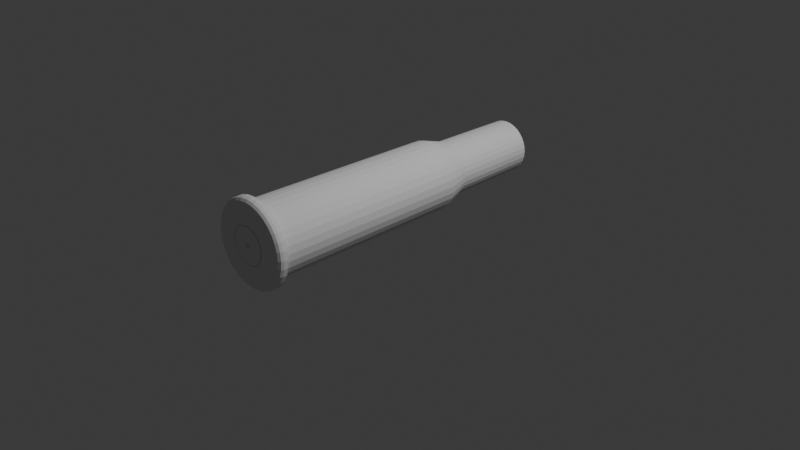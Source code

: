 # Source: 303_British_Casing.blend  (saved by Blender 5.1.30; exported with 4.5.12 LTS)
import bpy
from mathutils import Matrix  # noqa: F401  (used for matrix-valued properties, if any)

bpy.ops.wm.read_factory_settings(use_empty=True)
scene = bpy.context.scene
scene.name = 'Scene'

# ---- collections
col_collection = bpy.data.collections.new('Collection'); scene.collection.children.link(col_collection)

# ---- world
world_world = bpy.data.worlds.new('World'); scene.world = world_world
world_world.use_nodes = True; world_world.node_tree.nodes.clear()
_N = world_world.node_tree.nodes; _L = world_world.node_tree.links
n0 = _N.new('ShaderNodeOutputWorld'); n0.name = 'World Output'; n0.location = (200, 100)
n1 = _N.new('ShaderNodeBackground'); n1.name = 'Background'; n1.location = (-200, 100)
n1.inputs[0].default_value = (0.05088, 0.05088, 0.05088, 1.0)
_L.new(n1.outputs[0], n0.inputs[0])
n0.is_active_output = True
world_world.color = (0.05088, 0.05088, 0.05088)
world_world.sun_shadow_jitter_overblur = 0.0

# ---- cameras
cam_camera = bpy.data.cameras.new('Camera')
cam_camera.clip_end = 100.0
cam_camera.ortho_scale = 7.314

# ---- lights
light_light = bpy.data.lights.new('Light', 'POINT')
light_light.energy = 1000.0
light_light.shadow_soft_size = 0.1

# ---- meshes
me_cylinder = bpy.data.meshes.new('Cylinder')
me_cylinder.from_pydata([(-6.12e-08, 0.4122, 1.432), (0.08042, 0.4043, 1.432), (0.1577, 0.3808, 1.432), (0.229, 0.3427, 1.432), (0.2915, 0.2915, 1.432), (0.3427, 0.229, 1.432), (0.3808, 0.1577, 1.432), (0.4043, 0.08042, 1.432), (0.4122, -2.228e-08, 1.432), (0.4043, -0.08042, 1.432), (0.3808, -0.1577, 1.432), (0.3427, -0.229, 1.432), (0.2915, -0.2915, 1.432), (0.229, -0.3427, 1.432), (0.1577, -0.3808, 1.432), (0.08042, -0.4043, 1.432), (-6.12e-08, -0.4122, 1.432), (-0.08042, -0.4043, 1.432), (-0.1577, -0.3808, 1.432), (-0.229, -0.3427, 1.432), (-0.2915, -0.2915, 1.432), (-0.3427, -0.229, 1.432), (-0.3808, -0.1577, 1.432), (-0.4043, -0.08042, 1.432), (-0.4122, -2.228e-08, 1.432), (-0.4043, 0.08042, 1.432), (-0.3808, 0.1577, 1.432), (-0.3427, 0.229, 1.432), (-0.2915, 0.2915, 1.432), (-0.229, 0.3427, 1.432), (-0.1577, 0.3808, 1.432), (-0.08042, 0.4043, 1.432), (-6.12e-08, 0.8569, 1.206), (0.1672, 0.8404, 1.206), (0.3279, 0.7916, 1.206), (0.476, 0.7125, 1.206), (0.6059, 0.6059, 1.206), (0.7125, 0.476, 1.206), (0.7916, 0.3279, 1.206), (0.8404, 0.1672, 1.206), (0.8569, 5.527e-08, 1.206), (0.8404, -0.1672, 1.206), (0.7916, -0.3279, 1.206), (0.7125, -0.476, 1.206), (0.6059, -0.6059, 1.206), (0.476, -0.7125, 1.206), (0.3279, -0.7916, 1.206), (0.1672, -0.8404, 1.206), (-6.12e-08, -0.8569, 1.206), (-0.1672, -0.8404, 1.206), (-0.3279, -0.7916, 1.206), (-0.476, -0.7125, 1.206), (-0.6059, -0.6059, 1.206), (-0.7125, -0.476, 1.206), (-0.7916, -0.3279, 1.206), (-0.8404, -0.1672, 1.206), (-0.8569, 5.527e-08, 1.206), (-0.8404, 0.1672, 1.206), (-0.7916, 0.3279, 1.206), (-0.7125, 0.476, 1.206), (-0.6059, 0.6059, 1.206), (-0.476, 0.7125, 1.206), (-0.3279, 0.7916, 1.206), (-0.1672, 0.8404, 1.206), (-6.12e-08, 1.0, 1.206), (0.1951, 0.9808, 1.206), (0.3827, 0.9239, 1.206), (0.5556, 0.8315, 1.206), (0.7071, 0.7071, 1.206), (0.8315, 0.5556, 1.206), (0.9239, 0.3827, 1.206), (0.9808, 0.1951, 1.206), (1.0, 5.527e-08, 1.206), (0.9808, -0.1951, 1.206), (0.9239, -0.3827, 1.206), (0.8315, -0.5556, 1.206), (0.7071, -0.7071, 1.206), (0.5556, -0.8315, 1.206), (0.3827, -0.9239, 1.206), (0.1951, -0.9808, 1.206), (-6.12e-08, -1.0, 1.206), (-0.1951, -0.9808, 1.206), (-0.3827, -0.9239, 1.206), (-0.5556, -0.8315, 1.206), (-0.7071, -0.7071, 1.206), (-0.8315, -0.5556, 1.206), (-0.9239, -0.3827, 1.206), (-0.9808, -0.1951, 1.206), (-1.0, 5.527e-08, 1.206), (-0.9808, 0.1951, 1.206), (-0.9239, 0.3827, 1.206), (-0.8315, 0.5556, 1.206), (-0.7071, 0.7071, 1.206), (-0.5556, 0.8315, 1.206), (-0.3827, 0.9239, 1.206), (-0.1951, 0.9808, 1.206), (3.953e-08, 0.8102, -3.54), (0.1581, 0.7946, -3.54), (0.31, 0.7485, -3.54), (0.4501, 0.6736, -3.54), (0.5729, 0.5729, -3.54), (0.6736, 0.4501, -3.54), (0.7485, 0.31, -3.54), (0.7946, 0.1581, -3.54), (0.8102, 5.105e-08, -3.54), (0.7946, -0.1581, -3.54), (0.7485, -0.31, -3.54), (0.6736, -0.4501, -3.54), (0.5729, -0.5729, -3.54), (0.4501, -0.6736, -3.54), (0.31, -0.7485, -3.54), (0.1581, -0.7946, -3.54), (3.953e-08, -0.8102, -3.54), (-0.1581, -0.7946, -3.54), (-0.31, -0.7485, -3.54), (-0.4501, -0.6736, -3.54), (-0.5729, -0.5729, -3.54), (-0.6736, -0.4501, -3.54), (-0.7485, -0.31, -3.54), (-0.7946, -0.1581, -3.54), (-0.8102, 5.105e-08, -3.54), (-0.7946, 0.1581, -3.54), (-0.7485, 0.31, -3.54), (-0.6736, 0.4501, -3.54), (-0.5729, 0.5729, -3.54), (-0.4501, 0.6736, -3.54), (-0.31, 0.7485, -3.54), (-0.1581, 0.7946, -3.54), (2.201e-07, 0.632, -4.111), (0.1233, 0.6199, -4.111), (0.2419, 0.5839, -4.111), (0.3511, 0.5255, -4.111), (0.4469, 0.4469, -4.111), (0.5255, 0.3511, -4.111), (0.5839, 0.2419, -4.111), (0.6199, 0.1233, -4.111), (0.632, 4.803e-08, -4.111), (0.6199, -0.1233, -4.111), (0.5839, -0.2419, -4.111), (0.5255, -0.3511, -4.111), (0.4469, -0.4469, -4.111), (0.3511, -0.5255, -4.111), (0.2419, -0.5839, -4.111), (0.1233, -0.6199, -4.111), (2.201e-07, -0.632, -4.111), (-0.1233, -0.6199, -4.111), (-0.2419, -0.5839, -4.111), (-0.3511, -0.5255, -4.111), (-0.4469, -0.4469, -4.111), (-0.5255, -0.3511, -4.111), (-0.5839, -0.2419, -4.111), (-0.6199, -0.1233, -4.111), (-0.632, 4.803e-08, -4.111), (-0.6199, 0.1233, -4.111), (-0.5839, 0.2419, -4.111), (-0.5255, 0.3511, -4.111), (-0.4469, 0.4469, -4.111), (-0.3511, 0.5255, -4.111), (-0.2419, 0.5839, -4.111), (-0.1233, 0.6199, -4.111), (2.448e-07, 0.6045, -6.135), (0.1179, 0.5929, -6.135), (0.2313, 0.5585, -6.135), (0.3359, 0.5026, -6.135), (0.4275, 0.4275, -6.135), (0.5026, 0.3359, -6.135), (0.5585, 0.2313, -6.135), (0.5929, 0.1179, -6.135), (0.6045, 4.497e-08, -6.135), (0.5929, -0.1179, -6.135), (0.5585, -0.2313, -6.135), (0.5026, -0.3359, -6.135), (0.4275, -0.4275, -6.135), (0.3359, -0.5026, -6.135), (0.2313, -0.5585, -6.135), (0.1179, -0.5929, -6.135), (2.448e-07, -0.6045, -6.135), (-0.1179, -0.5929, -6.135), (-0.2313, -0.5585, -6.135), (-0.3359, -0.5026, -6.135), (-0.4275, -0.4275, -6.135), (-0.5026, -0.3359, -6.135), (-0.5585, -0.2313, -6.135), (-0.5929, -0.1179, -6.135), (-0.6045, 4.497e-08, -6.135), (-0.5929, 0.1179, -6.135), (-0.5585, 0.2313, -6.135), (-0.5026, 0.3359, -6.135), (-0.4275, 0.4275, -6.135), (-0.3359, 0.5026, -6.135), (-0.2313, 0.5585, -6.135), (-0.1179, 0.5929, -6.135), (-0.08042, 0.4043, 1.432), (-0.1577, 0.3808, 1.432), (-0.229, 0.3427, 1.432), (-0.2915, 0.2915, 1.432), (-0.3427, 0.229, 1.432), (-0.3808, 0.1577, 1.432), (-0.4043, 0.08042, 1.432), (-0.4122, -2.228e-08, 1.432), (-0.4043, -0.08042, 1.432), (-0.3808, -0.1577, 1.432), (-0.3427, -0.229, 1.432), (-0.2915, -0.2915, 1.432), (-0.229, -0.3427, 1.432), (-0.1577, -0.3808, 1.432), (-0.08042, -0.4043, 1.432), (-6.12e-08, -0.4122, 1.432), (0.08042, -0.4043, 1.432), (0.1577, -0.3808, 1.432), (0.229, -0.3427, 1.432), (0.2915, -0.2915, 1.432), (0.3427, -0.229, 1.432), (0.3808, -0.1577, 1.432), (0.4043, -0.08042, 1.432), (0.4122, -2.228e-08, 1.432), (0.4043, 0.08042, 1.432), (0.3808, 0.1577, 1.432), (0.3427, 0.229, 1.432), (0.2915, 0.2915, 1.432), (0.229, 0.3427, 1.432), (0.1577, 0.3808, 1.432), (-6.12e-08, 0.4122, 1.432), (0.08042, 0.4043, 1.432), (0.08578, 0.4312, 1.406), (-6.12e-08, 0.4397, 1.406), (0.1683, 0.4062, 1.406), (0.2443, 0.3656, 1.406), (0.3109, 0.3109, 1.406), (0.3656, 0.2443, 1.406), (0.4062, 0.1683, 1.406), (0.4312, 0.08578, 1.406), (0.4397, -2.228e-08, 1.406), (0.4312, -0.08578, 1.406), (0.4062, -0.1683, 1.406), (0.3656, -0.2443, 1.406), (0.3109, -0.3109, 1.406), (0.2443, -0.3656, 1.406), (0.1683, -0.4062, 1.406), (0.08578, -0.4312, 1.406), (-6.12e-08, -0.4397, 1.406), (-0.08578, -0.4312, 1.406), (-0.1683, -0.4062, 1.406), (-0.2443, -0.3656, 1.406), (-0.3109, -0.3109, 1.406), (-0.3656, -0.2443, 1.406), (-0.4062, -0.1683, 1.406), (-0.4312, -0.08578, 1.406), (-0.4397, -2.228e-08, 1.406), (-0.4312, 0.08578, 1.406), (-0.4062, 0.1683, 1.406), (-0.3656, 0.2443, 1.406), (-0.3109, 0.3109, 1.406), (-0.2443, 0.3656, 1.406), (-0.1683, 0.4062, 1.406), (-0.08578, 0.4312, 1.406), (0.08042, 0.4043, 1.406), (-6.12e-08, 0.4122, 1.406), (0.1577, 0.3808, 1.406), (0.229, 0.3427, 1.406), (0.2915, 0.2915, 1.406), (0.3427, 0.229, 1.406), (0.3808, 0.1577, 1.406), (0.4043, 0.08042, 1.406), (0.4122, -2.228e-08, 1.406), (0.4043, -0.08042, 1.406), (0.3808, -0.1577, 1.406), (0.3427, -0.229, 1.406), (0.2915, -0.2915, 1.406), (0.229, -0.3427, 1.406), (0.1577, -0.3808, 1.406), (0.08042, -0.4043, 1.406), (-6.12e-08, -0.4122, 1.406), (-0.08042, -0.4043, 1.406), (-0.1577, -0.3808, 1.406), (-0.229, -0.3427, 1.406), (-0.2915, -0.2915, 1.406), (-0.3427, -0.229, 1.406), (-0.3808, -0.1577, 1.406), (-0.4043, -0.08042, 1.406), (-0.4122, -2.228e-08, 1.406), (-0.4043, 0.08042, 1.406), (-0.3808, 0.1577, 1.406), (-0.3427, 0.229, 1.406), (-0.2915, 0.2915, 1.406), (-0.229, 0.3427, 1.406), (-0.1577, 0.3808, 1.406), (-0.08042, 0.4043, 1.406), (0.08578, 0.4312, 1.409), (0.09025, 0.4537, 1.432), (0.08709, 0.4378, 1.425), (-6.12e-08, 0.4626, 1.432), (-6.12e-08, 0.4397, 1.409), (-6.12e-08, 0.4464, 1.425), (0.1683, 0.4062, 1.409), (0.177, 0.4274, 1.432), (0.1708, 0.4124, 1.425), (0.2443, 0.3656, 1.409), (0.257, 0.3846, 1.432), (0.248, 0.3712, 1.425), (0.3109, 0.3109, 1.409), (0.3271, 0.3271, 1.432), (0.3156, 0.3156, 1.425), (0.3656, 0.2443, 1.409), (0.3846, 0.257, 1.432), (0.3712, 0.248, 1.425), (0.4062, 0.1683, 1.409), (0.4274, 0.177, 1.432), (0.4124, 0.1708, 1.425), (0.4312, 0.08578, 1.409), (0.4537, 0.09025, 1.432), (0.4378, 0.08709, 1.425), (0.4397, -2.228e-08, 1.409), (0.4626, -2.228e-08, 1.432), (0.4464, -2.228e-08, 1.425), (0.4312, -0.08578, 1.409), (0.4537, -0.09025, 1.432), (0.4378, -0.08709, 1.425), (0.4062, -0.1683, 1.409), (0.4274, -0.177, 1.432), (0.4124, -0.1708, 1.425), (0.3656, -0.2443, 1.409), (0.3846, -0.257, 1.432), (0.3712, -0.248, 1.425), (0.3109, -0.3109, 1.409), (0.3271, -0.3271, 1.432), (0.3156, -0.3156, 1.425), (0.2443, -0.3656, 1.409), (0.257, -0.3846, 1.432), (0.248, -0.3712, 1.425), (0.1683, -0.4062, 1.409), (0.177, -0.4274, 1.432), (0.1708, -0.4124, 1.425), (0.08578, -0.4312, 1.409), (0.09025, -0.4537, 1.432), (0.08709, -0.4378, 1.425), (-6.12e-08, -0.4397, 1.409), (-6.12e-08, -0.4626, 1.432), (-6.12e-08, -0.4464, 1.425), (-0.08578, -0.4312, 1.409), (-0.09025, -0.4537, 1.432), (-0.08709, -0.4378, 1.425), (-0.1683, -0.4062, 1.409), (-0.177, -0.4274, 1.432), (-0.1708, -0.4124, 1.425), (-0.2443, -0.3656, 1.409), (-0.257, -0.3846, 1.432), (-0.248, -0.3712, 1.425), (-0.3109, -0.3109, 1.409), (-0.3271, -0.3271, 1.432), (-0.3156, -0.3156, 1.425), (-0.3656, -0.2443, 1.409), (-0.3846, -0.257, 1.432), (-0.3712, -0.248, 1.425), (-0.4062, -0.1683, 1.409), (-0.4274, -0.177, 1.432), (-0.4124, -0.1708, 1.425), (-0.4312, -0.08578, 1.409), (-0.4537, -0.09025, 1.432), (-0.4378, -0.08709, 1.425), (-0.4397, -2.228e-08, 1.409), (-0.4626, -2.228e-08, 1.432), (-0.4464, -2.228e-08, 1.425), (-0.4312, 0.08578, 1.409), (-0.4537, 0.09025, 1.432), (-0.4378, 0.08709, 1.425), (-0.4062, 0.1683, 1.409), (-0.4274, 0.177, 1.432), (-0.4124, 0.1708, 1.425), (-0.3656, 0.2443, 1.409), (-0.3846, 0.257, 1.432), (-0.3712, 0.248, 1.425), (-0.3109, 0.3109, 1.409), (-0.3271, 0.3271, 1.432), (-0.3156, 0.3156, 1.425), (-0.2443, 0.3656, 1.409), (-0.257, 0.3846, 1.432), (-0.248, 0.3712, 1.425), (-0.1683, 0.4062, 1.409), (-0.177, 0.4274, 1.432), (-0.1708, 0.4124, 1.425), (-0.08578, 0.4312, 1.409), (-0.09025, 0.4537, 1.432), (-0.08709, 0.4378, 1.425), (-7.005e-08, -0.07284, 1.432), (-0.08042, 0.4043, 1.432), (-0.1577, 0.3808, 1.432), (-0.229, 0.3427, 1.432), (-0.06515, -0.03258, 1.432), (-0.2915, 0.2915, 1.432), (-0.3427, 0.229, 1.432), (-0.3808, 0.1577, 1.432), (-0.4043, 0.08042, 1.432), (-0.4122, -1.165e-07, 1.432), (-0.4043, -0.08042, 1.432), (-0.3808, -0.1577, 1.432), (0.06515, 0.03258, 1.432), (-0.3427, -0.229, 1.432), (-7.005e-08, 0.07284, 1.432), (-0.2915, -0.2915, 1.432), (-0.229, -0.3427, 1.432), (-0.1577, -0.3808, 1.432), (-0.08042, -0.4043, 1.432), (0.06196, -0.0383, 1.432), (-6.12e-08, -0.4122, 1.432), (0.08042, -0.4043, 1.432), (-0.03829, -0.06196, 1.432), (0.1577, -0.3808, 1.432), (0.229, -0.3427, 1.432), (0.2915, -0.2915, 1.432), (0.3427, -0.229, 1.432), (0.3808, -0.1577, 1.432), (0.4043, -0.08042, 1.432), (0.4122, -1.165e-07, 1.432), (0.4043, 0.08042, 1.432), (0.3808, 0.1577, 1.432), (0.3427, 0.229, 1.432), (0.2915, 0.2915, 1.432), (0.229, 0.3427, 1.432), (0.1577, 0.3808, 1.432), (-6.12e-08, 0.4122, 1.432), (0.08042, 0.4043, 1.432), (-0.06196, 0.03829, 1.432), (0.03829, 0.06196, 1.432), (-0.03098, 0.06196, 1.432), (0.06928, -1.193e-07, 1.432), (-0.06928, -1.193e-07, 1.432), (0.03098, -0.06196, 1.432), (-7.005e-08, -0.07284, 1.432), (-0.02013, -0.03258, 1.37), (0.05271, -0.03258, 1.394), (-0.05271, 0.03258, 1.394), (0.02013, 0.03258, 1.37), (0.06515, 0.03258, 1.432), (-7.005e-08, 0.07284, 1.432), (0.06196, -0.0383, 1.432), (0.03098, -0.06196, 1.409), (-0.03829, -0.06196, 1.432), (-0.01183, -0.06196, 1.395), (-0.05013, -0.0383, 1.395), (0.01915, -0.0383, 1.373), (0.06928, -1.8e-07, 1.409), (-0.04281, -1.816e-07, 1.373), (0.04281, -1.816e-07, 1.373), (-7.005e-08, -1.822e-07, 1.359), (-0.01915, 0.03829, 1.373), (0.05013, 0.03829, 1.395), (0.03829, 0.06196, 1.432), (-0.03098, 0.06196, 1.409), (0.01183, 0.06196, 1.395), (0.1704, 0.8566, 1.432), (0.1951, 0.9808, 1.306), (0.1827, 0.9187, 1.415), (0.1918, 0.9641, 1.369), (-6.12e-08, 1.0, 1.306), (-6.054e-08, 0.8734, 1.432), (-6.112e-08, 0.983, 1.369), (-6.089e-08, 0.9367, 1.415), (0.3342, 0.8069, 1.432), (0.3827, 0.9239, 1.306), (0.3585, 0.8654, 1.415), (0.3762, 0.9082, 1.369), (0.4852, 0.7262, 1.432), (0.5556, 0.8315, 1.306), (0.5204, 0.7788, 1.415), (0.5461, 0.8174, 1.369), (0.6176, 0.6176, 1.432), (0.7071, 0.7071, 1.306), (0.6623, 0.6623, 1.415), (0.6951, 0.6951, 1.369), (0.7262, 0.4852, 1.432), (0.8315, 0.5556, 1.306), (0.7788, 0.5204, 1.415), (0.8174, 0.5461, 1.369), (0.8069, 0.3342, 1.432), (0.9239, 0.3827, 1.306), (0.8654, 0.3585, 1.415), (0.9082, 0.3762, 1.369), (0.8566, 0.1704, 1.432), (0.9808, 0.1951, 1.306), (0.9187, 0.1827, 1.415), (0.9641, 0.1918, 1.369), (0.8734, -2.328e-08, 1.432), (1.0, 2.099e-08, 1.306), (0.9367, -1.7e-08, 1.415), (0.983, -8.149e-10, 1.369), (0.8566, -0.1704, 1.432), (0.9808, -0.1951, 1.306), (0.9187, -0.1827, 1.415), (0.9641, -0.1918, 1.369), (0.8069, -0.3342, 1.432), (0.9239, -0.3827, 1.306), (0.8654, -0.3585, 1.415), (0.9082, -0.3762, 1.369), (0.7262, -0.4852, 1.432), (0.8315, -0.5556, 1.306), (0.7788, -0.5204, 1.415), (0.8174, -0.5461, 1.369), (0.6176, -0.6176, 1.432), (0.7071, -0.7071, 1.306), (0.6623, -0.6623, 1.415), (0.6951, -0.6951, 1.369), (0.4852, -0.7262, 1.432), (0.5556, -0.8315, 1.306), (0.5204, -0.7788, 1.415), (0.5461, -0.8174, 1.369), (0.3342, -0.8069, 1.432), (0.3827, -0.9239, 1.306), (0.3585, -0.8654, 1.415), (0.3762, -0.9082, 1.369), (0.1704, -0.8566, 1.432), (0.1951, -0.9808, 1.306), (0.1827, -0.9187, 1.415), (0.1918, -0.9641, 1.369), (-6.24e-08, -0.8734, 1.432), (-6.12e-08, -1.0, 1.306), (-6.182e-08, -0.9367, 1.415), (-6.147e-08, -0.983, 1.369), (-0.1704, -0.8566, 1.432), (-0.1951, -0.9808, 1.306), (-0.1827, -0.9187, 1.415), (-0.1918, -0.9641, 1.369), (-0.3342, -0.8069, 1.432), (-0.3827, -0.9239, 1.306), (-0.3585, -0.8654, 1.415), (-0.3762, -0.9082, 1.369), (-0.4852, -0.7262, 1.432), (-0.5556, -0.8315, 1.306), (-0.5204, -0.7788, 1.415), (-0.5461, -0.8174, 1.369), (-0.6176, -0.6176, 1.432), (-0.7071, -0.7071, 1.306), (-0.6623, -0.6623, 1.415), (-0.6951, -0.6951, 1.369), (-0.7262, -0.4852, 1.432), (-0.8315, -0.5556, 1.306), (-0.7788, -0.5204, 1.415), (-0.8174, -0.5461, 1.369), (-0.8069, -0.3342, 1.432), (-0.9239, -0.3827, 1.306), (-0.8654, -0.3585, 1.415), (-0.9082, -0.3762, 1.369), (-0.8566, -0.1704, 1.432), (-0.9808, -0.1951, 1.306), (-0.9187, -0.1827, 1.415), (-0.9641, -0.1918, 1.369), (-0.8734, -2.235e-08, 1.432), (-1.0, 2.099e-08, 1.306), (-0.9367, -1.653e-08, 1.415), (-0.983, -6.985e-10, 1.369), (-0.8566, 0.1704, 1.432), (-0.9808, 0.1951, 1.306), (-0.9187, 0.1827, 1.415), (-0.9641, 0.1918, 1.369), (-0.8069, 0.3342, 1.432), (-0.9239, 0.3827, 1.306), (-0.8654, 0.3585, 1.415), (-0.9082, 0.3762, 1.369), (-0.7262, 0.4852, 1.432), (-0.8315, 0.5556, 1.306), (-0.7788, 0.5204, 1.415), (-0.8174, 0.5461, 1.369), (-0.6176, 0.6176, 1.432), (-0.7071, 0.7071, 1.306), (-0.6623, 0.6623, 1.415), (-0.6951, 0.6951, 1.369), (-0.4852, 0.7262, 1.432), (-0.5556, 0.8315, 1.306), (-0.5204, 0.7788, 1.415), (-0.5461, 0.8174, 1.369), (-0.3342, 0.8069, 1.432), (-0.3827, 0.9239, 1.306), (-0.3585, 0.8654, 1.415), (-0.3762, 0.9082, 1.369), (-0.1704, 0.8566, 1.432), (-0.1951, 0.9808, 1.306), (-0.1827, 0.9187, 1.415), (-0.1918, 0.9641, 1.369)], [], [(57, 58, 122, 121), (33, 32, 64, 65), (34, 33, 65, 66), (35, 34, 66, 67), (36, 35, 67, 68), (37, 36, 68, 69), (38, 37, 69, 70), (39, 38, 70, 71), (40, 39, 71, 72), (41, 40, 72, 73), (42, 41, 73, 74), (43, 42, 74, 75), (44, 43, 75, 76), (45, 44, 76, 77), (46, 45, 77, 78), (47, 46, 78, 79), (48, 47, 79, 80), (49, 48, 80, 81), (50, 49, 81, 82), (51, 50, 82, 83), (52, 51, 83, 84), (53, 52, 84, 85), (54, 53, 85, 86), (55, 54, 86, 87), (56, 55, 87, 88), (57, 56, 88, 89), (58, 57, 89, 90), (59, 58, 90, 91), (60, 59, 91, 92), (61, 60, 92, 93), (62, 61, 93, 94), (63, 62, 94, 95), (32, 63, 95, 64), (97, 98, 130, 129), (44, 45, 109, 108), (58, 59, 123, 122), (45, 46, 110, 109), (32, 33, 97, 96), (59, 60, 124, 123), (46, 47, 111, 110), (33, 34, 98, 97), (60, 61, 125, 124), (47, 48, 112, 111), (34, 35, 99, 98), (61, 62, 126, 125), (48, 49, 113, 112), (35, 36, 100, 99), (62, 63, 127, 126), (49, 50, 114, 113), (36, 37, 101, 100), (63, 32, 96, 127), (50, 51, 115, 114), (37, 38, 102, 101), (51, 52, 116, 115), (38, 39, 103, 102), (52, 53, 117, 116), (39, 40, 104, 103), (53, 54, 118, 117), (40, 41, 105, 104), (54, 55, 119, 118), (41, 42, 106, 105), (55, 56, 120, 119), (42, 43, 107, 106), (56, 57, 121, 120), (43, 44, 108, 107), (132, 133, 165, 164), (124, 125, 157, 156), (111, 112, 144, 143), (98, 99, 131, 130), (125, 126, 158, 157), (112, 113, 145, 144), (99, 100, 132, 131), (126, 127, 159, 158), (113, 114, 146, 145), (100, 101, 133, 132), (127, 96, 128, 159), (114, 115, 147, 146), (101, 102, 134, 133), (115, 116, 148, 147), (102, 103, 135, 134), (116, 117, 149, 148), (103, 104, 136, 135), (117, 118, 150, 149), (104, 105, 137, 136), (118, 119, 151, 150), (105, 106, 138, 137), (119, 120, 152, 151), (106, 107, 139, 138), (120, 121, 153, 152), (107, 108, 140, 139), (121, 122, 154, 153), (108, 109, 141, 140), (122, 123, 155, 154), (109, 110, 142, 141), (96, 97, 129, 128), (123, 124, 156, 155), (110, 111, 143, 142), (159, 128, 160, 191), (146, 147, 179, 178), (133, 134, 166, 165), (147, 148, 180, 179), (134, 135, 167, 166), (148, 149, 181, 180), (135, 136, 168, 167), (149, 150, 182, 181), (136, 137, 169, 168), (150, 151, 183, 182), (137, 138, 170, 169), (151, 152, 184, 183), (138, 139, 171, 170), (152, 153, 185, 184), (139, 140, 172, 171), (153, 154, 186, 185), (140, 141, 173, 172), (154, 155, 187, 186), (141, 142, 174, 173), (128, 129, 161, 160), (155, 156, 188, 187), (142, 143, 175, 174), (129, 130, 162, 161), (156, 157, 189, 188), (143, 144, 176, 175), (130, 131, 163, 162), (157, 158, 190, 189), (144, 145, 177, 176), (131, 132, 164, 163), (158, 159, 191, 190), (145, 146, 178, 177), (24, 23, 200, 199), (9, 8, 215, 214), (8, 7, 216, 215), (12, 13, 269, 268), (21, 20, 203, 202), (11, 12, 268, 267), (7, 6, 217, 216), (10, 11, 267, 266), (19, 18, 205, 204), (9, 10, 266, 265), (5, 4, 219, 218), (8, 9, 265, 264), (18, 17, 206, 205), (7, 8, 264, 263), (17, 16, 207, 206), (6, 7, 263, 262), (4, 3, 220, 219), (5, 6, 262, 261), (31, 0, 257, 287), (2, 1, 223, 221), (4, 5, 261, 260), (30, 31, 287, 286), (12, 11, 212, 211), (3, 4, 260, 259), (29, 30, 286, 285), (14, 13, 210, 209), (2, 3, 259, 258), (28, 29, 285, 284), (27, 26, 197, 196), (1, 2, 258, 256), (27, 28, 284, 283), (25, 24, 199, 198), (0, 1, 256, 257), (26, 27, 283, 282), (257, 256, 224, 225), (256, 258, 226, 224), (258, 259, 227, 226), (259, 260, 228, 227), (260, 261, 229, 228), (261, 262, 230, 229), (262, 263, 231, 230), (263, 264, 232, 231), (264, 265, 233, 232), (265, 266, 234, 233), (266, 267, 235, 234), (267, 268, 236, 235), (268, 269, 237, 236), (269, 270, 238, 237), (270, 271, 239, 238), (271, 272, 240, 239), (272, 273, 241, 240), (273, 274, 242, 241), (274, 275, 243, 242), (275, 276, 244, 243), (276, 277, 245, 244), (277, 278, 246, 245), (278, 279, 247, 246), (279, 280, 248, 247), (280, 281, 249, 248), (281, 282, 250, 249), (282, 283, 251, 250), (283, 284, 252, 251), (284, 285, 253, 252), (285, 286, 254, 253), (286, 287, 255, 254), (287, 257, 225, 255), (26, 25, 198, 197), (13, 14, 270, 269), (14, 15, 271, 270), (10, 9, 214, 213), (15, 16, 272, 271), (23, 22, 201, 200), (16, 17, 273, 272), (22, 21, 202, 201), (17, 18, 274, 273), (13, 12, 211, 210), (18, 19, 275, 274), (20, 19, 204, 203), (6, 5, 218, 217), (19, 20, 276, 275), (0, 31, 192, 222), (20, 21, 277, 276), (11, 10, 213, 212), (31, 30, 193, 192), (21, 22, 278, 277), (30, 29, 194, 193), (3, 2, 221, 220), (22, 23, 279, 278), (16, 15, 208, 207), (29, 28, 195, 194), (23, 24, 280, 279), (15, 14, 209, 208), (28, 27, 196, 195), (24, 25, 281, 280), (1, 0, 222, 223), (25, 26, 282, 281), (289, 291, 293, 290), (290, 293, 292, 288), (295, 289, 290, 296), (296, 290, 288, 294), (298, 295, 296, 299), (299, 296, 294, 297), (301, 298, 299, 302), (302, 299, 297, 300), (304, 301, 302, 305), (305, 302, 300, 303), (307, 304, 305, 308), (308, 305, 303, 306), (310, 307, 308, 311), (311, 308, 306, 309), (313, 310, 311, 314), (314, 311, 309, 312), (316, 313, 314, 317), (317, 314, 312, 315), (319, 316, 317, 320), (320, 317, 315, 318), (322, 319, 320, 323), (323, 320, 318, 321), (325, 322, 323, 326), (326, 323, 321, 324), (328, 325, 326, 329), (329, 326, 324, 327), (331, 328, 329, 332), (332, 329, 327, 330), (334, 331, 332, 335), (335, 332, 330, 333), (337, 334, 335, 338), (338, 335, 333, 336), (340, 337, 338, 341), (341, 338, 336, 339), (343, 340, 341, 344), (344, 341, 339, 342), (346, 343, 344, 347), (347, 344, 342, 345), (349, 346, 347, 350), (350, 347, 345, 348), (352, 349, 350, 353), (353, 350, 348, 351), (355, 352, 353, 356), (356, 353, 351, 354), (358, 355, 356, 359), (359, 356, 354, 357), (361, 358, 359, 362), (362, 359, 357, 360), (364, 361, 362, 365), (365, 362, 360, 363), (367, 364, 365, 368), (368, 365, 363, 366), (370, 367, 368, 371), (371, 368, 366, 369), (373, 370, 371, 374), (374, 371, 369, 372), (376, 373, 374, 377), (377, 374, 372, 375), (379, 376, 377, 380), (380, 377, 375, 378), (382, 379, 380, 383), (383, 380, 378, 381), (291, 382, 383, 293), (293, 383, 381, 292), (288, 292, 225, 224), (294, 288, 224, 226), (292, 381, 255, 225), (297, 294, 226, 227), (300, 297, 227, 228), (303, 300, 228, 229), (306, 303, 229, 230), (309, 306, 230, 231), (312, 309, 231, 232), (315, 312, 232, 233), (318, 315, 233, 234), (321, 318, 234, 235), (324, 321, 235, 236), (327, 324, 236, 237), (330, 327, 237, 238), (333, 330, 238, 239), (336, 333, 239, 240), (339, 336, 240, 241), (342, 339, 241, 242), (345, 342, 242, 243), (348, 345, 243, 244), (351, 348, 244, 245), (354, 351, 245, 246), (357, 354, 246, 247), (360, 357, 247, 248), (363, 360, 248, 249), (366, 363, 249, 250), (369, 366, 250, 251), (372, 369, 251, 252), (375, 372, 252, 253), (378, 375, 253, 254), (381, 378, 254, 255), (168, 169, 170, 171, 172, 173, 174, 175, 176, 177, 178, 179, 180, 181, 182, 183, 184, 185, 186, 187, 188, 189, 190, 191, 160, 161, 162, 163, 164, 165, 166, 167), (384, 406, 401, 402, 404, 405, 407, 408, 409, 410, 411, 412, 413, 414, 415, 416, 417, 418, 419, 423, 396, 425, 403, 427), (420, 385, 386, 387, 389, 390, 391, 392, 393, 394, 395, 397, 399, 400, 401, 406, 388, 426, 422, 424, 398, 423, 419, 421), (428, 438, 436), (429, 439, 442), (430, 440, 443), (429, 442, 444), (430, 443, 441), (432, 445, 449), (433, 446, 447), (447, 449, 434), (447, 446, 449), (446, 432, 449), (449, 448, 434), (449, 445, 448), (441, 446, 433), (441, 443, 446), (443, 432, 446), (444, 445, 432), (444, 442, 445), (442, 431, 445), (443, 444, 432), (443, 440, 444), (440, 429, 444), (435, 430, 441), (436, 440, 430), (436, 438, 440), (438, 429, 440), (438, 439, 429), (438, 437, 439), (445, 431, 448), (430, 435, 436), (427, 436, 428, 384), (403, 435, 436, 427), (403, 425, 441, 435), (396, 433, 441, 425), (424, 448, 434, 398), (424, 422, 431, 448), (426, 431, 422), (431, 442, 426), (439, 426, 442), (426, 388, 439), (406, 437, 439, 388), (406, 384, 428, 438, 437), (451, 454, 456, 453), (453, 456, 457, 452), (452, 457, 455, 450), (459, 451, 453, 461), (461, 453, 452, 460), (460, 452, 450, 458), (463, 459, 461, 465), (465, 461, 460, 464), (464, 460, 458, 462), (467, 463, 465, 469), (469, 465, 464, 468), (468, 464, 462, 466), (471, 467, 469, 473), (473, 469, 468, 472), (472, 468, 466, 470), (475, 471, 473, 477), (477, 473, 472, 476), (476, 472, 470, 474), (479, 475, 477, 481), (481, 477, 476, 480), (480, 476, 474, 478), (483, 479, 481, 485), (485, 481, 480, 484), (484, 480, 478, 482), (487, 483, 485, 489), (489, 485, 484, 488), (488, 484, 482, 486), (491, 487, 489, 493), (493, 489, 488, 492), (492, 488, 486, 490), (495, 491, 493, 497), (497, 493, 492, 496), (496, 492, 490, 494), (499, 495, 497, 501), (501, 497, 496, 500), (500, 496, 494, 498), (503, 499, 501, 505), (505, 501, 500, 504), (504, 500, 498, 502), (507, 503, 505, 509), (509, 505, 504, 508), (508, 504, 502, 506), (511, 507, 509, 513), (513, 509, 508, 512), (512, 508, 506, 510), (515, 511, 513, 517), (517, 513, 512, 516), (516, 512, 510, 514), (519, 515, 517, 521), (521, 517, 516, 520), (520, 516, 514, 518), (523, 519, 521, 525), (525, 521, 520, 524), (524, 520, 518, 522), (527, 523, 525, 529), (529, 525, 524, 528), (528, 524, 522, 526), (531, 527, 529, 533), (533, 529, 528, 532), (532, 528, 526, 530), (535, 531, 533, 537), (537, 533, 532, 536), (536, 532, 530, 534), (539, 535, 537, 541), (541, 537, 536, 540), (540, 536, 534, 538), (543, 539, 541, 545), (545, 541, 540, 544), (544, 540, 538, 542), (547, 543, 545, 549), (549, 545, 544, 548), (548, 544, 542, 546), (551, 547, 549, 553), (553, 549, 548, 552), (552, 548, 546, 550), (555, 551, 553, 557), (557, 553, 552, 556), (556, 552, 550, 554), (559, 555, 557, 561), (561, 557, 556, 560), (560, 556, 554, 558), (563, 559, 561, 565), (565, 561, 560, 564), (564, 560, 558, 562), (567, 563, 565, 569), (569, 565, 564, 568), (568, 564, 562, 566), (571, 567, 569, 573), (573, 569, 568, 572), (572, 568, 566, 570), (575, 571, 573, 577), (577, 573, 572, 576), (576, 572, 570, 574), (454, 575, 577, 456), (456, 577, 576, 457), (457, 576, 574, 455), (382, 291, 289, 295, 298, 462, 458, 450, 455, 574), (459, 66, 65, 451), (451, 65, 64, 454), (454, 64, 95, 575), (463, 67, 66, 459), (467, 68, 67, 463), (301, 304, 307, 310, 313, 316, 319, 322, 325, 328, 331, 334, 337, 340, 343, 346, 349, 352, 355, 358, 361, 364, 367, 370, 373, 376, 379, 382, 574, 570, 566, 562, 558, 554, 550, 546, 542, 538, 534, 530, 526, 522, 518, 514, 510, 506, 502, 498, 494, 490, 486, 482, 478, 474, 470, 466, 462, 298), (471, 69, 68, 467), (475, 70, 69, 471), (479, 71, 70, 475), (483, 72, 71, 479), (487, 73, 72, 483), (491, 74, 73, 487), (495, 75, 74, 491), (499, 76, 75, 495), (503, 77, 76, 499), (507, 78, 77, 503), (511, 79, 78, 507), (515, 80, 79, 511), (519, 81, 80, 515), (523, 82, 81, 519), (527, 83, 82, 523), (531, 84, 83, 527), (535, 85, 84, 531), (539, 86, 85, 535), (543, 87, 86, 539), (547, 88, 87, 543), (551, 89, 88, 547), (555, 90, 89, 551), (559, 91, 90, 555), (563, 92, 91, 559), (567, 93, 92, 563), (571, 94, 93, 567), (575, 95, 94, 571)])
_uv = me_cylinder.uv_layers.new(name='UVMap')
_uv.uv.foreach_set('vector', [0.5483, 0.2901, 0.56, 0.3287, 0.56, 0.3287, 0.5483, 0.2901, 0.7901, 0.4517, 0.75, 0.4556, 0.75, 0.49, 0.7968, 0.4854, 0.8287, 0.44, 0.7901, 0.4517, 0.7968, 0.4854, 0.8418, 0.4717, 0.8643, 0.421, 0.8287, 0.44, 0.8418, 0.4717, 0.8833, 0.4496, 0.8954, 0.3954, 0.8643, 0.421, 0.8833, 0.4496, 0.9197, 0.4197, 0.921, 0.3643, 0.8954, 0.3954, 0.9197, 0.4197, 0.9496, 0.3833, 0.94, 0.3287, 0.921, 0.3643, 0.9496, 0.3833, 0.9717, 0.3418, 0.9517, 0.2901, 0.94, 0.3287, 0.9717, 0.3418, 0.9854, 0.2968, 0.9556, 0.25, 0.9517, 0.2901, 0.9854, 0.2968, 0.99, 0.25, 0.9517, 0.2099, 0.9556, 0.25, 0.99, 0.25, 0.9854, 0.2032, 0.94, 0.1713, 0.9517, 0.2099, 0.9854, 0.2032, 0.9717, 0.1582, 0.921, 0.1357, 0.94, 0.1713, 0.9717, 0.1582, 0.9496, 0.1167, 0.8954, 0.1046, 0.921, 0.1357, 0.9496, 0.1167, 0.9197, 0.08029, 0.8643, 0.07901, 0.8954, 0.1046, 0.9197, 0.08029, 0.8833, 0.05045, 0.8287, 0.06001, 0.8643, 0.07901, 0.8833, 0.05045, 0.8418, 0.02827, 0.7901, 0.0483, 0.8287, 0.06001, 0.8418, 0.02827, 0.7968, 0.01461, 0.75, 0.04435, 0.7901, 0.0483, 0.7968, 0.01461, 0.75, 0.01, 0.7099, 0.0483, 0.75, 0.04435, 0.75, 0.01, 0.7032, 0.01461, 0.6713, 0.06001, 0.7099, 0.0483, 0.7032, 0.01461, 0.6582, 0.02827, 0.6357, 0.07901, 0.6713, 0.06001, 0.6582, 0.02827, 0.6167, 0.05045, 0.6046, 0.1046, 0.6357, 0.07901, 0.6167, 0.05045, 0.5803, 0.08029, 0.579, 0.1357, 0.6046, 0.1046, 0.5803, 0.08029, 0.5504, 0.1167, 0.56, 0.1713, 0.579, 0.1357, 0.5504, 0.1167, 0.5283, 0.1582, 0.5483, 0.2099, 0.56, 0.1713, 0.5283, 0.1582, 0.5146, 0.2032, 0.5444, 0.25, 0.5483, 0.2099, 0.5146, 0.2032, 0.51, 0.25, 0.5483, 0.2901, 0.5444, 0.25, 0.51, 0.25, 0.5146, 0.2968, 0.56, 0.3287, 0.5483, 0.2901, 0.5146, 0.2968, 0.5283, 0.3418, 0.579, 0.3643, 0.56, 0.3287, 0.5283, 0.3418, 0.5504, 0.3833, 0.6046, 0.3954, 0.579, 0.3643, 0.5504, 0.3833, 0.5803, 0.4197, 0.6357, 0.421, 0.6046, 0.3954, 0.5803, 0.4197, 0.6167, 0.4496, 0.6713, 0.44, 0.6357, 0.421, 0.6167, 0.4496, 0.6582, 0.4717, 0.7099, 0.4517, 0.6713, 0.44, 0.6582, 0.4717, 0.7032, 0.4854, 0.75, 0.4556, 0.7099, 0.4517, 0.7032, 0.4854, 0.75, 0.49, 0.7901, 0.4517, 0.8287, 0.44, 0.8287, 0.44, 0.7901, 0.4517, 0.8954, 0.1046, 0.8643, 0.07901, 0.8643, 0.07901, 0.8954, 0.1046, 0.56, 0.3287, 0.579, 0.3643, 0.579, 0.3643, 0.56, 0.3287, 0.8643, 0.07901, 0.8287, 0.06001, 0.8287, 0.06001, 0.8643, 0.07901, 0.75, 0.4556, 0.7901, 0.4517, 0.7901, 0.4517, 0.75, 0.4556, 0.579, 0.3643, 0.6046, 0.3954, 0.6046, 0.3954, 0.579, 0.3643, 0.8287, 0.06001, 0.7901, 0.0483, 0.7901, 0.0483, 0.8287, 0.06001, 0.7901, 0.4517, 0.8287, 0.44, 0.8287, 0.44, 0.7901, 0.4517, 0.6046, 0.3954, 0.6357, 0.421, 0.6357, 0.421, 0.6046, 0.3954, 0.7901, 0.0483, 0.75, 0.04435, 0.75, 0.04435, 0.7901, 0.0483, 0.8287, 0.44, 0.8643, 0.421, 0.8643, 0.421, 0.8287, 0.44, 0.6357, 0.421, 0.6713, 0.44, 0.6713, 0.44, 0.6357, 0.421, 0.75, 0.04435, 0.7099, 0.0483, 0.7099, 0.0483, 0.75, 0.04435, 0.8643, 0.421, 0.8954, 0.3954, 0.8954, 0.3954, 0.8643, 0.421, 0.6713, 0.44, 0.7099, 0.4517, 0.7099, 0.4517, 0.6713, 0.44, 0.7099, 0.0483, 0.6713, 0.06001, 0.6713, 0.06001, 0.7099, 0.0483, 0.8954, 0.3954, 0.921, 0.3643, 0.921, 0.3643, 0.8954, 0.3954, 0.7099, 0.4517, 0.75, 0.4556, 0.75, 0.4556, 0.7099, 0.4517, 0.6713, 0.06001, 0.6357, 0.07901, 0.6357, 0.07901, 0.6713, 0.06001, 0.921, 0.3643, 0.94, 0.3287, 0.94, 0.3287, 0.921, 0.3643, 0.6357, 0.07901, 0.6046, 0.1046, 0.6046, 0.1046, 0.6357, 0.07901, 0.94, 0.3287, 0.9517, 0.2901, 0.9517, 0.2901, 0.94, 0.3287, 0.6046, 0.1046, 0.579, 0.1357, 0.579, 0.1357, 0.6046, 0.1046, 0.9517, 0.2901, 0.9556, 0.25, 0.9556, 0.25, 0.9517, 0.2901, 0.579, 0.1357, 0.56, 0.1713, 0.56, 0.1713, 0.579, 0.1357, 0.9556, 0.25, 0.9517, 0.2099, 0.9517, 0.2099, 0.9556, 0.25, 0.56, 0.1713, 0.5483, 0.2099, 0.5483, 0.2099, 0.56, 0.1713, 0.9517, 0.2099, 0.94, 0.1713, 0.94, 0.1713, 0.9517, 0.2099, 0.5483, 0.2099, 0.5444, 0.25, 0.5444, 0.25, 0.5483, 0.2099, 0.94, 0.1713, 0.921, 0.1357, 0.921, 0.1357, 0.94, 0.1713, 0.5444, 0.25, 0.5483, 0.2901, 0.5483, 0.2901, 0.5444, 0.25, 0.921, 0.1357, 0.8954, 0.1046, 0.8954, 0.1046, 0.921, 0.1357, 0.8954, 0.3954, 0.921, 0.3643, 0.921, 0.3643, 0.8954, 0.3954, 0.6046, 0.3954, 0.6357, 0.421, 0.6357, 0.421, 0.6046, 0.3954, 0.7901, 0.0483, 0.75, 0.04435, 0.75, 0.04435, 0.7901, 0.0483, 0.8287, 0.44, 0.8643, 0.421, 0.8643, 0.421, 0.8287, 0.44, 0.6357, 0.421, 0.6713, 0.44, 0.6713, 0.44, 0.6357, 0.421, 0.75, 0.04435, 0.7099, 0.0483, 0.7099, 0.0483, 0.75, 0.04435, 0.8643, 0.421, 0.8954, 0.3954, 0.8954, 0.3954, 0.8643, 0.421, 0.6713, 0.44, 0.7099, 0.4517, 0.7099, 0.4517, 0.6713, 0.44, 0.7099, 0.0483, 0.6713, 0.06001, 0.6713, 0.06001, 0.7099, 0.0483, 0.8954, 0.3954, 0.921, 0.3643, 0.921, 0.3643, 0.8954, 0.3954, 0.7099, 0.4517, 0.75, 0.4556, 0.75, 0.4556, 0.7099, 0.4517, 0.6713, 0.06001, 0.6357, 0.07901, 0.6357, 0.07901, 0.6713, 0.06001, 0.921, 0.3643, 0.94, 0.3287, 0.94, 0.3287, 0.921, 0.3643, 0.6357, 0.07901, 0.6046, 0.1046, 0.6046, 0.1046, 0.6357, 0.07901, 0.94, 0.3287, 0.9517, 0.2901, 0.9517, 0.2901, 0.94, 0.3287, 0.6046, 0.1046, 0.579, 0.1357, 0.579, 0.1357, 0.6046, 0.1046, 0.9517, 0.2901, 0.9556, 0.25, 0.9556, 0.25, 0.9517, 0.2901, 0.579, 0.1357, 0.56, 0.1713, 0.56, 0.1713, 0.579, 0.1357, 0.9556, 0.25, 0.9517, 0.2099, 0.9517, 0.2099, 0.9556, 0.25, 0.56, 0.1713, 0.5483, 0.2099, 0.5483, 0.2099, 0.56, 0.1713, 0.9517, 0.2099, 0.94, 0.1713, 0.94, 0.1713, 0.9517, 0.2099, 0.5483, 0.2099, 0.5444, 0.25, 0.5444, 0.25, 0.5483, 0.2099, 0.94, 0.1713, 0.921, 0.1357, 0.921, 0.1357, 0.94, 0.1713, 0.5444, 0.25, 0.5483, 0.2901, 0.5483, 0.2901, 0.5444, 0.25, 0.921, 0.1357, 0.8954, 0.1046, 0.8954, 0.1046, 0.921, 0.1357, 0.5483, 0.2901, 0.56, 0.3287, 0.56, 0.3287, 0.5483, 0.2901, 0.8954, 0.1046, 0.8643, 0.07901, 0.8643, 0.07901, 0.8954, 0.1046, 0.56, 0.3287, 0.579, 0.3643, 0.579, 0.3643, 0.56, 0.3287, 0.8643, 0.07901, 0.8287, 0.06001, 0.8287, 0.06001, 0.8643, 0.07901, 0.75, 0.4556, 0.7901, 0.4517, 0.7901, 0.4517, 0.75, 0.4556, 0.579, 0.3643, 0.6046, 0.3954, 0.6046, 0.3954, 0.579, 0.3643, 0.8287, 0.06001, 0.7901, 0.0483, 0.7901, 0.0483, 0.8287, 0.06001, 0.7099, 0.4517, 0.75, 0.4556, 0.75, 0.4556, 0.7099, 0.4517, 0.6713, 0.06001, 0.6357, 0.07901, 0.6357, 0.07901, 0.6713, 0.06001, 0.921, 0.3643, 0.94, 0.3287, 0.94, 0.3287, 0.921, 0.3643, 0.6357, 0.07901, 0.6046, 0.1046, 0.6046, 0.1046, 0.6357, 0.07901, 0.94, 0.3287, 0.9517, 0.2901, 0.9517, 0.2901, 0.94, 0.3287, 0.6046, 0.1046, 0.579, 0.1357, 0.579, 0.1357, 0.6046, 0.1046, 0.9517, 0.2901, 0.9556, 0.25, 0.9556, 0.25, 0.9517, 0.2901, 0.579, 0.1357, 0.56, 0.1713, 0.56, 0.1713, 0.579, 0.1357, 0.9556, 0.25, 0.9517, 0.2099, 0.9517, 0.2099, 0.9556, 0.25, 0.56, 0.1713, 0.5483, 0.2099, 0.5483, 0.2099, 0.56, 0.1713, 0.9517, 0.2099, 0.94, 0.1713, 0.94, 0.1713, 0.9517, 0.2099, 0.5483, 0.2099, 0.5444, 0.25, 0.5444, 0.25, 0.5483, 0.2099, 0.94, 0.1713, 0.921, 0.1357, 0.921, 0.1357, 0.94, 0.1713, 0.5444, 0.25, 0.5483, 0.2901, 0.5483, 0.2901, 0.5444, 0.25, 0.921, 0.1357, 0.8954, 0.1046, 0.8954, 0.1046, 0.921, 0.1357, 0.5483, 0.2901, 0.56, 0.3287, 0.56, 0.3287, 0.5483, 0.2901, 0.8954, 0.1046, 0.8643, 0.07901, 0.8643, 0.07901, 0.8954, 0.1046, 0.56, 0.3287, 0.579, 0.3643, 0.579, 0.3643, 0.56, 0.3287, 0.8643, 0.07901, 0.8287, 0.06001, 0.8287, 0.06001, 0.8643, 0.07901, 0.75, 0.4556, 0.7901, 0.4517, 0.7901, 0.4517, 0.75, 0.4556, 0.579, 0.3643, 0.6046, 0.3954, 0.6046, 0.3954, 0.579, 0.3643, 0.8287, 0.06001, 0.7901, 0.0483, 0.7901, 0.0483, 0.8287, 0.06001, 0.7901, 0.4517, 0.8287, 0.44, 0.8287, 0.44, 0.7901, 0.4517, 0.6046, 0.3954, 0.6357, 0.421, 0.6357, 0.421, 0.6046, 0.3954, 0.7901, 0.0483, 0.75, 0.04435, 0.75, 0.04435, 0.7901, 0.0483, 0.8287, 0.44, 0.8643, 0.421, 0.8643, 0.421, 0.8287, 0.44, 0.6357, 0.421, 0.6713, 0.44, 0.6713, 0.44, 0.6357, 0.421, 0.75, 0.04435, 0.7099, 0.0483, 0.7099, 0.0483, 0.75, 0.04435, 0.8643, 0.421, 0.8954, 0.3954, 0.8954, 0.3954, 0.8643, 0.421, 0.6713, 0.44, 0.7099, 0.4517, 0.7099, 0.4517, 0.6713, 0.44, 0.7099, 0.0483, 0.6713, 0.06001, 0.6713, 0.06001, 0.7099, 0.0483, 0.1511, 0.25, 0.153, 0.2307, 0.153, 0.2307, 0.1511, 0.25, 0.347, 0.2307, 0.3489, 0.25, 0.3489, 0.25, 0.347, 0.2307, 0.3489, 0.25, 0.347, 0.2693, 0.347, 0.2693, 0.3489, 0.25, 0.32, 0.18, 0.305, 0.1677, 0.305, 0.1677, 0.32, 0.18, 0.1677, 0.195, 0.18, 0.18, 0.18, 0.18, 0.1677, 0.195, 0.3323, 0.195, 0.32, 0.18, 0.32, 0.18, 0.3323, 0.195, 0.347, 0.2693, 0.3414, 0.2879, 0.3414, 0.2879, 0.347, 0.2693, 0.3414, 0.2121, 0.3323, 0.195, 0.3323, 0.195, 0.3414, 0.2121, 0.195, 0.1677, 0.2121, 0.1586, 0.2121, 0.1586, 0.195, 0.1677, 0.347, 0.2307, 0.3414, 0.2121, 0.3414, 0.2121, 0.347, 0.2307, 0.3323, 0.305, 0.32, 0.32, 0.32, 0.32, 0.3323, 0.305, 0.3489, 0.25, 0.347, 0.2307, 0.347, 0.2307, 0.3489, 0.25, 0.2121, 0.1586, 0.2307, 0.153, 0.2307, 0.153, 0.2121, 0.1586, 0.347, 0.2693, 0.3489, 0.25, 0.3489, 0.25, 0.347, 0.2693, 0.2307, 0.153, 0.25, 0.1511, 0.25, 0.1511, 0.2307, 0.153, 0.3414, 0.2879, 0.347, 0.2693, 0.347, 0.2693, 0.3414, 0.2879, 0.32, 0.32, 0.305, 0.3323, 0.305, 0.3323, 0.32, 0.32, 0.3323, 0.305, 0.3414, 0.2879, 0.3414, 0.2879, 0.3323, 0.305, 0.2307, 0.347, 0.25, 0.3489, 0.25, 0.3489, 0.2307, 0.347, 0.2879, 0.3414, 0.2693, 0.347, 0.2693, 0.347, 0.2879, 0.3414, 0.32, 0.32, 0.3323, 0.305, 0.3323, 0.305, 0.32, 0.32, 0.2121, 0.3414, 0.2307, 0.347, 0.2307, 0.347, 0.2121, 0.3414, 0.32, 0.18, 0.3323, 0.195, 0.3323, 0.195, 0.32, 0.18, 0.305, 0.3323, 0.32, 0.32, 0.32, 0.32, 0.305, 0.3323, 0.195, 0.3323, 0.2121, 0.3414, 0.2121, 0.3414, 0.195, 0.3323, 0.2879, 0.1586, 0.305, 0.1677, 0.305, 0.1677, 0.2879, 0.1586, 0.2879, 0.3414, 0.305, 0.3323, 0.305, 0.3323, 0.2879, 0.3414, 0.18, 0.32, 0.195, 0.3323, 0.195, 0.3323, 0.18, 0.32, 0.1677, 0.305, 0.1586, 0.2879, 0.1586, 0.2879, 0.1677, 0.305, 0.2693, 0.347, 0.2879, 0.3414, 0.2879, 0.3414, 0.2693, 0.347, 0.1677, 0.305, 0.18, 0.32, 0.18, 0.32, 0.1677, 0.305, 0.153, 0.2693, 0.1511, 0.25, 0.1511, 0.25, 0.153, 0.2693, 0.25, 0.3489, 0.2693, 0.347, 0.2693, 0.347, 0.25, 0.3489, 0.1586, 0.2879, 0.1677, 0.305, 0.1677, 0.305, 0.1586, 0.2879, 0.25, 0.3489, 0.2693, 0.347, 0.2706, 0.3535, 0.25, 0.3555, 0.2693, 0.347, 0.2879, 0.3414, 0.2904, 0.3475, 0.2706, 0.3535, 0.2879, 0.3414, 0.305, 0.3323, 0.3086, 0.3377, 0.2904, 0.3475, 0.305, 0.3323, 0.32, 0.32, 0.3246, 0.3246, 0.3086, 0.3377, 0.32, 0.32, 0.3323, 0.305, 0.3377, 0.3086, 0.3246, 0.3246, 0.3323, 0.305, 0.3414, 0.2879, 0.3475, 0.2904, 0.3377, 0.3086, 0.3414, 0.2879, 0.347, 0.2693, 0.3535, 0.2706, 0.3475, 0.2904, 0.347, 0.2693, 0.3489, 0.25, 0.3555, 0.25, 0.3535, 0.2706, 0.3489, 0.25, 0.347, 0.2307, 0.3535, 0.2294, 0.3555, 0.25, 0.347, 0.2307, 0.3414, 0.2121, 0.3475, 0.2096, 0.3535, 0.2294, 0.3414, 0.2121, 0.3323, 0.195, 0.3377, 0.1914, 0.3475, 0.2096, 0.3323, 0.195, 0.32, 0.18, 0.3246, 0.1754, 0.3377, 0.1914, 0.32, 0.18, 0.305, 0.1677, 0.3086, 0.1623, 0.3246, 0.1754, 0.305, 0.1677, 0.2879, 0.1586, 0.2904, 0.1525, 0.3086, 0.1623, 0.2879, 0.1586, 0.2693, 0.153, 0.2706, 0.1465, 0.2904, 0.1525, 0.2693, 0.153, 0.25, 0.1511, 0.25, 0.1445, 0.2706, 0.1465, 0.25, 0.1511, 0.2307, 0.153, 0.2294, 0.1465, 0.25, 0.1445, 0.2307, 0.153, 0.2121, 0.1586, 0.2096, 0.1525, 0.2294, 0.1465, 0.2121, 0.1586, 0.195, 0.1677, 0.1914, 0.1623, 0.2096, 0.1525, 0.195, 0.1677, 0.18, 0.18, 0.1754, 0.1754, 0.1914, 0.1623, 0.18, 0.18, 0.1677, 0.195, 0.1623, 0.1914, 0.1754, 0.1754, 0.1677, 0.195, 0.1586, 0.2121, 0.1525, 0.2096, 0.1623, 0.1914, 0.1586, 0.2121, 0.153, 0.2307, 0.1465, 0.2294, 0.1525, 0.2096, 0.153, 0.2307, 0.1511, 0.25, 0.1445, 0.25, 0.1465, 0.2294, 0.1511, 0.25, 0.153, 0.2693, 0.1465, 0.2706, 0.1445, 0.25, 0.153, 0.2693, 0.1586, 0.2879, 0.1525, 0.2904, 0.1465, 0.2706, 0.1586, 0.2879, 0.1677, 0.305, 0.1623, 0.3086, 0.1525, 0.2904, 0.1677, 0.305, 0.18, 0.32, 0.1754, 0.3246, 0.1623, 0.3086, 0.18, 0.32, 0.195, 0.3323, 0.1914, 0.3377, 0.1754, 0.3246, 0.195, 0.3323, 0.2121, 0.3414, 0.2096, 0.3475, 0.1914, 0.3377, 0.2121, 0.3414, 0.2307, 0.347, 0.2294, 0.3535, 0.2096, 0.3475, 0.2307, 0.347, 0.25, 0.3489, 0.25, 0.3555, 0.2294, 0.3535, 0.1586, 0.2879, 0.153, 0.2693, 0.153, 0.2693, 0.1586, 0.2879, 0.305, 0.1677, 0.2879, 0.1586, 0.2879, 0.1586, 0.305, 0.1677, 0.2879, 0.1586, 0.2693, 0.153, 0.2693, 0.153, 0.2879, 0.1586, 0.3414, 0.2121, 0.347, 0.2307, 0.347, 0.2307, 0.3414, 0.2121, 0.2693, 0.153, 0.25, 0.1511, 0.25, 0.1511, 0.2693, 0.153, 0.153, 0.2307, 0.1586, 0.2121, 0.1586, 0.2121, 0.153, 0.2307, 0.25, 0.1511, 0.2307, 0.153, 0.2307, 0.153, 0.25, 0.1511, 0.1586, 0.2121, 0.1677, 0.195, 0.1677, 0.195, 0.1586, 0.2121, 0.2307, 0.153, 0.2121, 0.1586, 0.2121, 0.1586, 0.2307, 0.153, 0.305, 0.1677, 0.32, 0.18, 0.32, 0.18, 0.305, 0.1677, 0.2121, 0.1586, 0.195, 0.1677, 0.195, 0.1677, 0.2121, 0.1586, 0.18, 0.18, 0.195, 0.1677, 0.195, 0.1677, 0.18, 0.18, 0.3414, 0.2879, 0.3323, 0.305, 0.3323, 0.305, 0.3414, 0.2879, 0.195, 0.1677, 0.18, 0.18, 0.18, 0.18, 0.195, 0.1677, 0.25, 0.3489, 0.2307, 0.347, 0.2307, 0.347, 0.25, 0.3489, 0.18, 0.18, 0.1677, 0.195, 0.1677, 0.195, 0.18, 0.18, 0.3323, 0.195, 0.3414, 0.2121, 0.3414, 0.2121, 0.3323, 0.195, 0.2307, 0.347, 0.2121, 0.3414, 0.2121, 0.3414, 0.2307, 0.347, 0.1677, 0.195, 0.1586, 0.2121, 0.1586, 0.2121, 0.1677, 0.195, 0.2121, 0.3414, 0.195, 0.3323, 0.195, 0.3323, 0.2121, 0.3414, 0.305, 0.3323, 0.2879, 0.3414, 0.2879, 0.3414, 0.305, 0.3323, 0.1586, 0.2121, 0.153, 0.2307, 0.153, 0.2307, 0.1586, 0.2121, 0.25, 0.1511, 0.2693, 0.153, 0.2693, 0.153, 0.25, 0.1511, 0.195, 0.3323, 0.18, 0.32, 0.18, 0.32, 0.195, 0.3323, 0.153, 0.2307, 0.1511, 0.25, 0.1511, 0.25, 0.153, 0.2307, 0.2693, 0.153, 0.2879, 0.1586, 0.2879, 0.1586, 0.2693, 0.153, 0.18, 0.32, 0.1677, 0.305, 0.1677, 0.305, 0.18, 0.32, 0.1511, 0.25, 0.153, 0.2693, 0.153, 0.2693, 0.1511, 0.25, 0.2693, 0.347, 0.25, 0.3489, 0.25, 0.3489, 0.2693, 0.347, 0.153, 0.2693, 0.1586, 0.2879, 0.1586, 0.2879, 0.153, 0.2693, 0.2717, 0.3589, 0.25, 0.361, 0.25, 0.3555, 0.2706, 0.3535, 0.2706, 0.3535, 0.25, 0.3555, 0.25, 0.3555, 0.2706, 0.3535, 0.2925, 0.3526, 0.2717, 0.3589, 0.2706, 0.3535, 0.2904, 0.3475, 0.2904, 0.3475, 0.2706, 0.3535, 0.2706, 0.3535, 0.2904, 0.3475, 0.3117, 0.3423, 0.2925, 0.3526, 0.2904, 0.3475, 0.3086, 0.3377, 0.3086, 0.3377, 0.2904, 0.3475, 0.2904, 0.3475, 0.3086, 0.3377, 0.3285, 0.3285, 0.3117, 0.3423, 0.3086, 0.3377, 0.3246, 0.3246, 0.3246, 0.3246, 0.3086, 0.3377, 0.3086, 0.3377, 0.3246, 0.3246, 0.3423, 0.3117, 0.3285, 0.3285, 0.3246, 0.3246, 0.3377, 0.3086, 0.3377, 0.3086, 0.3246, 0.3246, 0.3246, 0.3246, 0.3377, 0.3086, 0.3526, 0.2925, 0.3423, 0.3117, 0.3377, 0.3086, 0.3475, 0.2904, 0.3475, 0.2904, 0.3377, 0.3086, 0.3377, 0.3086, 0.3475, 0.2904, 0.3589, 0.2717, 0.3526, 0.2925, 0.3475, 0.2904, 0.3535, 0.2706, 0.3535, 0.2706, 0.3475, 0.2904, 0.3475, 0.2904, 0.3535, 0.2706, 0.361, 0.25, 0.3589, 0.2717, 0.3535, 0.2706, 0.3555, 0.25, 0.3555, 0.25, 0.3535, 0.2706, 0.3535, 0.2706, 0.3555, 0.25, 0.3589, 0.2283, 0.361, 0.25, 0.3555, 0.25, 0.3535, 0.2294, 0.3535, 0.2294, 0.3555, 0.25, 0.3555, 0.25, 0.3535, 0.2294, 0.3526, 0.2075, 0.3589, 0.2283, 0.3535, 0.2294, 0.3475, 0.2096, 0.3475, 0.2096, 0.3535, 0.2294, 0.3535, 0.2294, 0.3475, 0.2096, 0.3423, 0.1883, 0.3526, 0.2075, 0.3475, 0.2096, 0.3377, 0.1914, 0.3377, 0.1914, 0.3475, 0.2096, 0.3475, 0.2096, 0.3377, 0.1914, 0.3285, 0.1715, 0.3423, 0.1883, 0.3377, 0.1914, 0.3246, 0.1754, 0.3246, 0.1754, 0.3377, 0.1914, 0.3377, 0.1914, 0.3246, 0.1754, 0.3117, 0.1577, 0.3285, 0.1715, 0.3246, 0.1754, 0.3086, 0.1623, 0.3086, 0.1623, 0.3246, 0.1754, 0.3246, 0.1754, 0.3086, 0.1623, 0.2925, 0.1474, 0.3117, 0.1577, 0.3086, 0.1623, 0.2904, 0.1525, 0.2904, 0.1525, 0.3086, 0.1623, 0.3086, 0.1623, 0.2904, 0.1525, 0.2717, 0.1411, 0.2925, 0.1474, 0.2904, 0.1525, 0.2706, 0.1465, 0.2706, 0.1465, 0.2904, 0.1525, 0.2904, 0.1525, 0.2706, 0.1465, 0.25, 0.139, 0.2717, 0.1411, 0.2706, 0.1465, 0.25, 0.1445, 0.25, 0.1445, 0.2706, 0.1465, 0.2706, 0.1465, 0.25, 0.1445, 0.2283, 0.1411, 0.25, 0.139, 0.25, 0.1445, 0.2294, 0.1465, 0.2294, 0.1465, 0.25, 0.1445, 0.25, 0.1445, 0.2294, 0.1465, 0.2075, 0.1474, 0.2283, 0.1411, 0.2294, 0.1465, 0.2096, 0.1525, 0.2096, 0.1525, 0.2294, 0.1465, 0.2294, 0.1465, 0.2096, 0.1525, 0.1883, 0.1577, 0.2075, 0.1474, 0.2096, 0.1525, 0.1914, 0.1623, 0.1914, 0.1623, 0.2096, 0.1525, 0.2096, 0.1525, 0.1914, 0.1623, 0.1715, 0.1715, 0.1883, 0.1577, 0.1914, 0.1623, 0.1754, 0.1754, 0.1754, 0.1754, 0.1914, 0.1623, 0.1914, 0.1623, 0.1754, 0.1754, 0.1577, 0.1883, 0.1715, 0.1715, 0.1754, 0.1754, 0.1623, 0.1914, 0.1623, 0.1914, 0.1754, 0.1754, 0.1754, 0.1754, 0.1623, 0.1914, 0.1474, 0.2075, 0.1577, 0.1883, 0.1623, 0.1914, 0.1525, 0.2096, 0.1525, 0.2096, 0.1623, 0.1914, 0.1623, 0.1914, 0.1525, 0.2096, 0.1411, 0.2283, 0.1474, 0.2075, 0.1525, 0.2096, 0.1465, 0.2294, 0.1465, 0.2294, 0.1525, 0.2096, 0.1525, 0.2096, 0.1465, 0.2294, 0.139, 0.25, 0.1411, 0.2283, 0.1465, 0.2294, 0.1445, 0.25, 0.1445, 0.25, 0.1465, 0.2294, 0.1465, 0.2294, 0.1445, 0.25, 0.1411, 0.2717, 0.139, 0.25, 0.1445, 0.25, 0.1465, 0.2706, 0.1465, 0.2706, 0.1445, 0.25, 0.1445, 0.25, 0.1465, 0.2706, 0.1474, 0.2925, 0.1411, 0.2717, 0.1465, 0.2706, 0.1525, 0.2904, 0.1525, 0.2904, 0.1465, 0.2706, 0.1465, 0.2706, 0.1525, 0.2904, 0.1577, 0.3117, 0.1474, 0.2925, 0.1525, 0.2904, 0.1623, 0.3086, 0.1623, 0.3086, 0.1525, 0.2904, 0.1525, 0.2904, 0.1623, 0.3086, 0.1715, 0.3285, 0.1577, 0.3117, 0.1623, 0.3086, 0.1754, 0.3246, 0.1754, 0.3246, 0.1623, 0.3086, 0.1623, 0.3086, 0.1754, 0.3246, 0.1883, 0.3423, 0.1715, 0.3285, 0.1754, 0.3246, 0.1914, 0.3377, 0.1914, 0.3377, 0.1754, 0.3246, 0.1754, 0.3246, 0.1914, 0.3377, 0.2075, 0.3526, 0.1883, 0.3423, 0.1914, 0.3377, 0.2096, 0.3475, 0.2096, 0.3475, 0.1914, 0.3377, 0.1914, 0.3377, 0.2096, 0.3475, 0.2283, 0.3589, 0.2075, 0.3526, 0.2096, 0.3475, 0.2294, 0.3535, 0.2294, 0.3535, 0.2096, 0.3475, 0.2096, 0.3475, 0.2294, 0.3535, 0.25, 0.361, 0.2283, 0.3589, 0.2294, 0.3535, 0.25, 0.3555, 0.25, 0.3555, 0.2294, 0.3535, 0.2294, 0.3535, 0.25, 0.3555, 0.2706, 0.3535, 0.25, 0.3555, 0.25, 0.3555, 0.2706, 0.3535, 0.2904, 0.3475, 0.2706, 0.3535, 0.2706, 0.3535, 0.2904, 0.3475, 0.25, 0.3555, 0.2294, 0.3535, 0.2294, 0.3535, 0.25, 0.3555, 0.3086, 0.3377, 0.2904, 0.3475, 0.2904, 0.3475, 0.3086, 0.3377, 0.3246, 0.3246, 0.3086, 0.3377, 0.3086, 0.3377, 0.3246, 0.3246, 0.3377, 0.3086, 0.3246, 0.3246, 0.3246, 0.3246, 0.3377, 0.3086, 0.3475, 0.2904, 0.3377, 0.3086, 0.3377, 0.3086, 0.3475, 0.2904, 0.3535, 0.2706, 0.3475, 0.2904, 0.3475, 0.2904, 0.3535, 0.2706, 0.3555, 0.25, 0.3535, 0.2706, 0.3535, 0.2706, 0.3555, 0.25, 0.3535, 0.2294, 0.3555, 0.25, 0.3555, 0.25, 0.3535, 0.2294, 0.3475, 0.2096, 0.3535, 0.2294, 0.3535, 0.2294, 0.3475, 0.2096, 0.3377, 0.1914, 0.3475, 0.2096, 0.3475, 0.2096, 0.3377, 0.1914, 0.3246, 0.1754, 0.3377, 0.1914, 0.3377, 0.1914, 0.3246, 0.1754, 0.3086, 0.1623, 0.3246, 0.1754, 0.3246, 0.1754, 0.3086, 0.1623, 0.2904, 0.1525, 0.3086, 0.1623, 0.3086, 0.1623, 0.2904, 0.1525, 0.2706, 0.1465, 0.2904, 0.1525, 0.2904, 0.1525, 0.2706, 0.1465, 0.25, 0.1445, 0.2706, 0.1465, 0.2706, 0.1465, 0.25, 0.1445, 0.2294, 0.1465, 0.25, 0.1445, 0.25, 0.1445, 0.2294, 0.1465, 0.2096, 0.1525, 0.2294, 0.1465, 0.2294, 0.1465, 0.2096, 0.1525, 0.1914, 0.1623, 0.2096, 0.1525, 0.2096, 0.1525, 0.1914, 0.1623, 0.1754, 0.1754, 0.1914, 0.1623, 0.1914, 0.1623, 0.1754, 0.1754, 0.1623, 0.1914, 0.1754, 0.1754, 0.1754, 0.1754, 0.1623, 0.1914, 0.1525, 0.2096, 0.1623, 0.1914, 0.1623, 0.1914, 0.1525, 0.2096, 0.1465, 0.2294, 0.1525, 0.2096, 0.1525, 0.2096, 0.1465, 0.2294, 0.1445, 0.25, 0.1465, 0.2294, 0.1465, 0.2294, 0.1445, 0.25, 0.1465, 0.2706, 0.1445, 0.25, 0.1445, 0.25, 0.1465, 0.2706, 0.1525, 0.2904, 0.1465, 0.2706, 0.1465, 0.2706, 0.1525, 0.2904, 0.1623, 0.3086, 0.1525, 0.2904, 0.1525, 0.2904, 0.1623, 0.3086, 0.1754, 0.3246, 0.1623, 0.3086, 0.1623, 0.3086, 0.1754, 0.3246, 0.1914, 0.3377, 0.1754, 0.3246, 0.1754, 0.3246, 0.1914, 0.3377, 0.2096, 0.3475, 0.1914, 0.3377, 0.1914, 0.3377, 0.2096, 0.3475, 0.2294, 0.3535, 0.2096, 0.3475, 0.2096, 0.3475, 0.2294, 0.3535, 0.9556, 0.25, 0.9517, 0.2099, 0.94, 0.1713, 0.921, 0.1357, 0.8954, 0.1046, 0.8643, 0.07901, 0.8287, 0.06001, 0.7901, 0.0483, 0.75, 0.04435, 0.7099, 0.0483, 0.6713, 0.06001, 0.6357, 0.07901, 0.6046, 0.1046, 0.579, 0.1357, 0.56, 0.1713, 0.5483, 0.2099, 0.5444, 0.25, 0.5483, 0.2901, 0.56, 0.3287, 0.579, 0.3643, 0.6046, 0.3954, 0.6357, 0.421, 0.6713, 0.44, 0.7099, 0.4517, 0.75, 0.4556, 0.7901, 0.4517, 0.8287, 0.44, 0.8643, 0.421, 0.8954, 0.3954, 0.921, 0.3643, 0.94, 0.3287, 0.9517, 0.2901, 0.25, 0.2325, 0.2408, 0.2351, 0.2121, 0.1586, 0.2307, 0.153, 0.25, 0.1511, 0.2693, 0.153, 0.2879, 0.1586, 0.305, 0.1677, 0.32, 0.18, 0.3323, 0.195, 0.3414, 0.2121, 0.347, 0.2307, 0.3489, 0.25, 0.347, 0.2693, 0.3414, 0.2879, 0.3323, 0.305, 0.32, 0.32, 0.305, 0.3323, 0.2879, 0.3414, 0.2592, 0.2649, 0.2656, 0.2578, 0.2666, 0.25, 0.2649, 0.2408, 0.2574, 0.2351, 0.25, 0.3489, 0.2307, 0.347, 0.2121, 0.3414, 0.195, 0.3323, 0.18, 0.32, 0.1677, 0.305, 0.1586, 0.2879, 0.153, 0.2693, 0.1511, 0.25, 0.153, 0.2307, 0.1586, 0.2121, 0.1677, 0.195, 0.18, 0.18, 0.195, 0.1677, 0.2121, 0.1586, 0.2408, 0.2351, 0.2344, 0.2422, 0.2334, 0.25, 0.2351, 0.2592, 0.2426, 0.2649, 0.25, 0.2675, 0.2592, 0.2649, 0.2879, 0.3414, 0.2693, 0.347, 0.5455, 0.0, 0.5909, 0.07873, 0.5, 0.07873, 0.6364, 0.1575, 0.7273, 0.1575, 0.6818, 0.2362, 0.4545, 0.1575, 0.5455, 0.1575, 0.5, 0.2362, 0.6364, 0.1575, 0.6818, 0.2362, 0.5909, 0.2362, 0.4545, 0.1575, 0.5, 0.2362, 0.4091, 0.2362, 0.5455, 0.3149, 0.6364, 0.3149, 0.5909, 0.3937, 0.3636, 0.3149, 0.4545, 0.3149, 0.4091, 0.3937, 0.4091, 0.3937, 0.5, 0.3937, 0.4545, 0.4724, 0.4091, 0.3937, 0.4545, 0.3149, 0.5, 0.3937, 0.4545, 0.3149, 0.5455, 0.3149, 0.5, 0.3937, 0.5909, 0.3937, 0.6818, 0.3937, 0.6364, 0.4724, 0.5909, 0.3937, 0.6364, 0.3149, 0.6818, 0.3937, 0.4091, 0.2362, 0.4545, 0.3149, 0.3636, 0.3149, 0.4091, 0.2362, 0.5, 0.2362, 0.4545, 0.3149, 0.5, 0.2362, 0.5455, 0.3149, 0.4545, 0.3149, 0.5909, 0.2362, 0.6364, 0.3149, 0.5455, 0.3149, 0.5909, 0.2362, 0.6818, 0.2362, 0.6364, 0.3149, 0.6818, 0.2362, 0.7273, 0.3149, 0.6364, 0.3149, 0.5, 0.2362, 0.5909, 0.2362, 0.5455, 0.3149, 0.5, 0.2362, 0.5455, 0.1575, 0.5909, 0.2362, 0.5455, 0.1575, 0.6364, 0.1575, 0.5909, 0.2362, 0.3636, 0.1575, 0.4545, 0.1575, 0.4091, 0.2362, 0.5, 0.07873, 0.5455, 0.1575, 0.4545, 0.1575, 0.5, 0.07873, 0.5909, 0.07873, 0.5455, 0.1575, 0.5909, 0.07873, 0.6364, 0.1575, 0.5455, 0.1575, 0.6818, 0.07873, 0.7273, 0.1575, 0.6364, 0.1575, 0.6818, 0.07873, 0.7727, 0.07873, 0.7273, 0.1575, 0.6364, 0.3149, 0.7273, 0.3149, 0.6818, 0.3937, 0.4545, 0.1575, 0.3636, 0.1575, 0.5, 0.07873, 0.2574, 0.2351, 0.5, 0.07873, 0.5455, 0.0, 0.25, 0.2325, 0.2649, 0.2408, 0.3636, 0.1575, 0.5, 0.07873, 0.2574, 0.2351, 0.2649, 0.2408, 0.2666, 0.25, 0.4091, 0.2362, 0.3636, 0.1575, 0.2656, 0.2578, 0.3636, 0.3149, 0.4091, 0.2362, 0.2666, 0.25, 0.2426, 0.2649, 0.6818, 0.3937, 0.6364, 0.4724, 0.25, 0.2675, 0.2426, 0.2649, 0.2351, 0.2592, 0.7273, 0.3149, 0.6818, 0.3937, 0.2334, 0.25, 0.7273, 0.3149, 0.2351, 0.2592, 0.7273, 0.3149, 0.6818, 0.2362, 0.2334, 0.25, 0.7273, 0.1575, 0.2334, 0.25, 0.6818, 0.2362, 0.2334, 0.25, 0.2344, 0.2422, 0.7273, 0.1575, 0.2408, 0.2351, 0.7727, 0.07873, 0.7273, 0.1575, 0.2344, 0.2422, 0.2408, 0.2351, 0.25, 0.2325, 0.5455, 0.0, 0.6818, 0.07873, 0.7727, 0.07873, 0.5758, 0.4854, 0.529, 0.49, 0.3895, 0.49, 0.4363, 0.4854, 0.4363, 0.4854, 0.3895, 0.49, 0.25, 0.4748, 0.2939, 0.4705, 0.2939, 0.4705, 0.25, 0.4748, 0.25, 0.4596, 0.2909, 0.4556, 0.6208, 0.4717, 0.5758, 0.4854, 0.4363, 0.4854, 0.4813, 0.4717, 0.4813, 0.4717, 0.4363, 0.4854, 0.2939, 0.4705, 0.336, 0.4577, 0.336, 0.4577, 0.2939, 0.4705, 0.2909, 0.4556, 0.3302, 0.4437, 0.6623, 0.4496, 0.6208, 0.4717, 0.4813, 0.4717, 0.5228, 0.4495, 0.5228, 0.4495, 0.4813, 0.4717, 0.336, 0.4577, 0.3749, 0.4369, 0.3749, 0.4369, 0.336, 0.4577, 0.3302, 0.4437, 0.3665, 0.4243, 0.6987, 0.4197, 0.6623, 0.4496, 0.5228, 0.4495, 0.5592, 0.4197, 0.5592, 0.4197, 0.5228, 0.4495, 0.3749, 0.4369, 0.409, 0.409, 0.409, 0.409, 0.3749, 0.4369, 0.3665, 0.4243, 0.3982, 0.3982, 0.7285, 0.3833, 0.6987, 0.4197, 0.5592, 0.4197, 0.589, 0.3833, 0.589, 0.3833, 0.5592, 0.4197, 0.409, 0.409, 0.4369, 0.3749, 0.4369, 0.3749, 0.409, 0.409, 0.3982, 0.3982, 0.4243, 0.3665, 0.7507, 0.3418, 0.7285, 0.3833, 0.589, 0.3833, 0.6112, 0.3418, 0.6112, 0.3418, 0.589, 0.3833, 0.4369, 0.3749, 0.4577, 0.336, 0.4577, 0.336, 0.4369, 0.3749, 0.4243, 0.3665, 0.4437, 0.3302, 0.7644, 0.2968, 0.7507, 0.3418, 0.6112, 0.3418, 0.6248, 0.2968, 0.6248, 0.2968, 0.6112, 0.3418, 0.4577, 0.336, 0.4705, 0.2939, 0.4705, 0.2939, 0.4577, 0.336, 0.4437, 0.3302, 0.4556, 0.2909, 0.769, 0.25, 0.7644, 0.2968, 0.6248, 0.2968, 0.6295, 0.25, 0.6295, 0.25, 0.6248, 0.2968, 0.4705, 0.2939, 0.4748, 0.25, 0.4748, 0.25, 0.4705, 0.2939, 0.4556, 0.2909, 0.4596, 0.25, 0.7644, 0.2032, 0.769, 0.25, 0.6295, 0.25, 0.6248, 0.2032, 0.6248, 0.2032, 0.6295, 0.25, 0.4748, 0.25, 0.4705, 0.2061, 0.4705, 0.2061, 0.4748, 0.25, 0.4596, 0.25, 0.4556, 0.2091, 0.7507, 0.1582, 0.7644, 0.2032, 0.6248, 0.2032, 0.6112, 0.1582, 0.6112, 0.1582, 0.6248, 0.2032, 0.4705, 0.2061, 0.4577, 0.164, 0.4577, 0.164, 0.4705, 0.2061, 0.4556, 0.2091, 0.4437, 0.1698, 0.7285, 0.1167, 0.7507, 0.1582, 0.6112, 0.1582, 0.589, 0.1167, 0.589, 0.1167, 0.6112, 0.1582, 0.4577, 0.164, 0.4369, 0.1251, 0.4369, 0.1251, 0.4577, 0.164, 0.4437, 0.1698, 0.4243, 0.1335, 0.6987, 0.08029, 0.7285, 0.1167, 0.589, 0.1167, 0.5592, 0.08032, 0.5592, 0.08032, 0.589, 0.1167, 0.4369, 0.1251, 0.409, 0.09104, 0.409, 0.09104, 0.4369, 0.1251, 0.4243, 0.1335, 0.3982, 0.1018, 0.6623, 0.05045, 0.6987, 0.08029, 0.5592, 0.08032, 0.5228, 0.05048, 0.5228, 0.05048, 0.5592, 0.08032, 0.409, 0.09104, 0.3749, 0.06308, 0.3749, 0.06308, 0.409, 0.09104, 0.3982, 0.1018, 0.3665, 0.07571, 0.6208, 0.02827, 0.6623, 0.05045, 0.5228, 0.05048, 0.4813, 0.02831, 0.4813, 0.02831, 0.5228, 0.05048, 0.3749, 0.06308, 0.336, 0.0423, 0.336, 0.0423, 0.3749, 0.06308, 0.3665, 0.07571, 0.3302, 0.05634, 0.5758, 0.01461, 0.6208, 0.02827, 0.4813, 0.02831, 0.4363, 0.01465, 0.4363, 0.01465, 0.4813, 0.02831, 0.336, 0.0423, 0.2939, 0.02951, 0.2939, 0.02951, 0.336, 0.0423, 0.3302, 0.05634, 0.2909, 0.04441, 0.529, 0.01, 0.5758, 0.01461, 0.4363, 0.01465, 0.3895, 0.01004, 0.3895, 0.01004, 0.4363, 0.01465, 0.2939, 0.02951, 0.25, 0.02519, 0.25, 0.02519, 0.2939, 0.02951, 0.2909, 0.04441, 0.25, 0.04038, 0.4822, 0.01461, 0.529, 0.01, 0.3895, 0.01004, 0.3427, 0.01465, 0.3427, 0.01465, 0.3895, 0.01004, 0.25, 0.02519, 0.2061, 0.02951, 0.2061, 0.02951, 0.25, 0.02519, 0.25, 0.04038, 0.2091, 0.04441, 0.4371, 0.02827, 0.4822, 0.01461, 0.3427, 0.01465, 0.2977, 0.02831, 0.2977, 0.02831, 0.3427, 0.01465, 0.2061, 0.02951, 0.164, 0.0423, 0.164, 0.0423, 0.2061, 0.02951, 0.2091, 0.04441, 0.1698, 0.05634, 0.3956, 0.05045, 0.4371, 0.02827, 0.2977, 0.02831, 0.2562, 0.05048, 0.2562, 0.05048, 0.2977, 0.02831, 0.164, 0.0423, 0.1251, 0.06308, 0.1251, 0.06308, 0.164, 0.0423, 0.1698, 0.05634, 0.1335, 0.07571, 0.3593, 0.08029, 0.3956, 0.05045, 0.2562, 0.05048, 0.2198, 0.08032, 0.2198, 0.08032, 0.2562, 0.05048, 0.1251, 0.06308, 0.09104, 0.09104, 0.09104, 0.09104, 0.1251, 0.06308, 0.1335, 0.07571, 0.1018, 0.1018, 0.3294, 0.1167, 0.3593, 0.08029, 0.2198, 0.08032, 0.19, 0.1167, 0.19, 0.1167, 0.2198, 0.08032, 0.09104, 0.09104, 0.06308, 0.1251, 0.06308, 0.1251, 0.09104, 0.09104, 0.1018, 0.1018, 0.07571, 0.1335, 0.3072, 0.1582, 0.3294, 0.1167, 0.19, 0.1167, 0.1678, 0.1582, 0.1678, 0.1582, 0.19, 0.1167, 0.06308, 0.1251, 0.0423, 0.164, 0.0423, 0.164, 0.06308, 0.1251, 0.07571, 0.1335, 0.05634, 0.1698, 0.2936, 0.2032, 0.3072, 0.1582, 0.1678, 0.1582, 0.1541, 0.2032, 0.1541, 0.2032, 0.1678, 0.1582, 0.0423, 0.164, 0.02951, 0.2061, 0.02951, 0.2061, 0.0423, 0.164, 0.05634, 0.1698, 0.04441, 0.2091, 0.289, 0.25, 0.2936, 0.2032, 0.1541, 0.2032, 0.1495, 0.25, 0.1495, 0.25, 0.1541, 0.2032, 0.02951, 0.2061, 0.02519, 0.25, 0.02519, 0.25, 0.02951, 0.2061, 0.04441, 0.2091, 0.04038, 0.25, 0.2936, 0.2968, 0.289, 0.25, 0.1495, 0.25, 0.1541, 0.2968, 0.1541, 0.2968, 0.1495, 0.25, 0.02519, 0.25, 0.02951, 0.2939, 0.02951, 0.2939, 0.02519, 0.25, 0.04038, 0.25, 0.04441, 0.2909, 0.3072, 0.3418, 0.2936, 0.2968, 0.1541, 0.2968, 0.1678, 0.3418, 0.1678, 0.3418, 0.1541, 0.2968, 0.02951, 0.2939, 0.0423, 0.336, 0.0423, 0.336, 0.02951, 0.2939, 0.04441, 0.2909, 0.05634, 0.3302, 0.3294, 0.3833, 0.3072, 0.3418, 0.1678, 0.3418, 0.19, 0.3833, 0.19, 0.3833, 0.1678, 0.3418, 0.0423, 0.336, 0.06308, 0.3749, 0.06308, 0.3749, 0.0423, 0.336, 0.05634, 0.3302, 0.07571, 0.3665, 0.3593, 0.4197, 0.3294, 0.3833, 0.19, 0.3833, 0.2198, 0.4197, 0.2198, 0.4197, 0.19, 0.3833, 0.06308, 0.3749, 0.09104, 0.409, 0.09104, 0.409, 0.06308, 0.3749, 0.07571, 0.3665, 0.1018, 0.3982, 0.3956, 0.4496, 0.3593, 0.4197, 0.2198, 0.4197, 0.2562, 0.4495, 0.2562, 0.4495, 0.2198, 0.4197, 0.09104, 0.409, 0.1251, 0.4369, 0.1251, 0.4369, 0.09104, 0.409, 0.1018, 0.3982, 0.1335, 0.4243, 0.4371, 0.4717, 0.3956, 0.4496, 0.2562, 0.4495, 0.2977, 0.4717, 0.2977, 0.4717, 0.2562, 0.4495, 0.1251, 0.4369, 0.164, 0.4577, 0.164, 0.4577, 0.1251, 0.4369, 0.1335, 0.4243, 0.1698, 0.4437, 0.4822, 0.4854, 0.4371, 0.4717, 0.2977, 0.4717, 0.3427, 0.4854, 0.3427, 0.4854, 0.2977, 0.4717, 0.164, 0.4577, 0.2061, 0.4705, 0.2061, 0.4705, 0.164, 0.4577, 0.1698, 0.4437, 0.2091, 0.4556, 0.529, 0.49, 0.4822, 0.4854, 0.3427, 0.4854, 0.3895, 0.49, 0.3895, 0.49, 0.3427, 0.4854, 0.2061, 0.4705, 0.25, 0.4748, 0.25, 0.4748, 0.2061, 0.4705, 0.2091, 0.4556, 0.25, 0.4596, 0.2283, 0.3589, 0.25, 0.361, 0.2717, 0.3589, 0.2925, 0.3526, 0.3117, 0.3423, 0.3665, 0.4243, 0.3302, 0.4437, 0.2909, 0.4556, 0.25, 0.4596, 0.2091, 0.4556, 0.6208, 0.4717, 0.8418, 0.4717, 0.7968, 0.4854, 0.5758, 0.4854, 0.5758, 0.4854, 0.7968, 0.4854, 0.75, 0.49, 0.529, 0.49, 0.529, 0.49, 0.75, 0.49, 0.7032, 0.4854, 0.4822, 0.4854, 0.6623, 0.4496, 0.8833, 0.4496, 0.8418, 0.4717, 0.6208, 0.4717, 0.6987, 0.4197, 0.9197, 0.4197, 0.8833, 0.4496, 0.6623, 0.4496, 0.3285, 0.3285, 0.3423, 0.3117, 0.3526, 0.2925, 0.3589, 0.2717, 0.361, 0.25, 0.3589, 0.2283, 0.3526, 0.2075, 0.3423, 0.1883, 0.3285, 0.1715, 0.3117, 0.1577, 0.2925, 0.1474, 0.2717, 0.1411, 0.25, 0.139, 0.2283, 0.1411, 0.2075, 0.1474, 0.1883, 0.1577, 0.1715, 0.1715, 0.1577, 0.1883, 0.1474, 0.2075, 0.1411, 0.2283, 0.139, 0.25, 0.1411, 0.2717, 0.1474, 0.2925, 0.1577, 0.3117, 0.1715, 0.3285, 0.1883, 0.3423, 0.2075, 0.3526, 0.2283, 0.3589, 0.2091, 0.4556, 0.1698, 0.4437, 0.1335, 0.4243, 0.1018, 0.3982, 0.07571, 0.3665, 0.05634, 0.3302, 0.04441, 0.2909, 0.04038, 0.25, 0.04441, 0.2091, 0.05634, 0.1698, 0.07571, 0.1335, 0.1018, 0.1018, 0.1335, 0.07571, 0.1698, 0.05634, 0.2091, 0.04441, 0.25, 0.04038, 0.2909, 0.04441, 0.3302, 0.05634, 0.3665, 0.07571, 0.3982, 0.1018, 0.4243, 0.1335, 0.4437, 0.1698, 0.4556, 0.2091, 0.4596, 0.25, 0.4556, 0.2909, 0.4437, 0.3302, 0.4243, 0.3665, 0.3982, 0.3982, 0.3665, 0.4243, 0.3117, 0.3423, 0.7285, 0.3833, 0.9496, 0.3833, 0.9197, 0.4197, 0.6987, 0.4197, 0.7507, 0.3418, 0.9717, 0.3418, 0.9496, 0.3833, 0.7285, 0.3833, 0.7644, 0.2968, 0.9854, 0.2968, 0.9717, 0.3418, 0.7507, 0.3418, 0.769, 0.25, 0.99, 0.25, 0.9854, 0.2968, 0.7644, 0.2968, 0.7644, 0.2032, 0.9854, 0.2032, 0.99, 0.25, 0.769, 0.25, 0.7507, 0.1582, 0.9717, 0.1582, 0.9854, 0.2032, 0.7644, 0.2032, 0.7285, 0.1167, 0.9496, 0.1167, 0.9717, 0.1582, 0.7507, 0.1582, 0.6987, 0.08029, 0.9197, 0.08029, 0.9496, 0.1167, 0.7285, 0.1167, 0.6623, 0.05045, 0.8833, 0.05045, 0.9197, 0.08029, 0.6987, 0.08029, 0.6208, 0.02827, 0.8418, 0.02827, 0.8833, 0.05045, 0.6623, 0.05045, 0.5758, 0.01461, 0.7968, 0.01461, 0.8418, 0.02827, 0.6208, 0.02827, 0.529, 0.01, 0.75, 0.01, 0.7968, 0.01461, 0.5758, 0.01461, 0.4822, 0.01461, 0.7032, 0.01461, 0.75, 0.01, 0.529, 0.01, 0.4371, 0.02827, 0.6582, 0.02827, 0.7032, 0.01461, 0.4822, 0.01461, 0.3956, 0.05045, 0.6167, 0.05045, 0.6582, 0.02827, 0.4371, 0.02827, 0.3593, 0.08029, 0.5803, 0.08029, 0.6167, 0.05045, 0.3956, 0.05045, 0.3294, 0.1167, 0.5504, 0.1167, 0.5803, 0.08029, 0.3593, 0.08029, 0.3072, 0.1582, 0.5283, 0.1582, 0.5504, 0.1167, 0.3294, 0.1167, 0.2936, 0.2032, 0.5146, 0.2032, 0.5283, 0.1582, 0.3072, 0.1582, 0.289, 0.25, 0.51, 0.25, 0.5146, 0.2032, 0.2936, 0.2032, 0.2936, 0.2968, 0.5146, 0.2968, 0.51, 0.25, 0.289, 0.25, 0.3072, 0.3418, 0.5283, 0.3418, 0.5146, 0.2968, 0.2936, 0.2968, 0.3294, 0.3833, 0.5504, 0.3833, 0.5283, 0.3418, 0.3072, 0.3418, 0.3593, 0.4197, 0.5803, 0.4197, 0.5504, 0.3833, 0.3294, 0.3833, 0.3956, 0.4496, 0.6167, 0.4496, 0.5803, 0.4197, 0.3593, 0.4197, 0.4371, 0.4717, 0.6582, 0.4717, 0.6167, 0.4496, 0.3956, 0.4496, 0.4822, 0.4854, 0.7032, 0.4854, 0.6582, 0.4717, 0.4371, 0.4717])
me_cylinder.update()

# ---- objects
ob_light = bpy.data.objects.new('Light', light_light)
ob_camera = bpy.data.objects.new('Camera', cam_camera)
ob_empty = bpy.data.objects.new('Empty', None)
ob_cylinder = bpy.data.objects.new('Cylinder', me_cylinder)

# ---- transforms, parenting, visibility, modifiers, constraints
ob_light.location = (4.076, 1.005, 5.904)
ob_light.rotation_euler = (0.6503, 0.05522, 1.866)
ob_light.lock_rotations_4d = False
ob_light.empty_display_type = 'ARROWS'
ob_light.color = (0.0, 0.0, 0.0, 0.0)
ob_light.lineart.crease_threshold = 0.0
ob_camera.location = (7.359, -6.926, 4.958)
ob_camera.rotation_euler = (1.109, 0.0, 0.8149)
ob_camera.lock_rotations_4d = False
ob_camera.empty_display_type = 'ARROWS'
ob_camera.color = (0.0, 0.0, 0.0, 0.0)
ob_camera.display_type = 'WIRE'
ob_camera.lineart.crease_threshold = 0.0
ob_empty.location = (0.0, 0.0, 0.0)
ob_empty.rotation_euler = (1.571, -0.0, 1.571)
ob_empty.empty_display_type = 'IMAGE'
ob_empty.empty_display_size = 5.0
ob_cylinder.location = (2.787e-08, -1.21, 0.3552)
ob_cylinder.rotation_euler = (1.571, 0.0, 0.0)
ob_cylinder.scale = (0.4555, 0.4555, 0.4555)

# ---- collection membership
col_collection.objects.link(ob_light)
col_collection.objects.link(ob_camera)
col_collection.objects.link(ob_empty)
col_collection.objects.link(ob_cylinder)

# ---- scene / render settings (as saved in the file)
scene.camera = ob_camera
scene.frame_start = 1; scene.frame_end = 250; scene.frame_set(1)
scene.render.engine = 'BLENDER_EEVEE_NEXT'
scene.render.bake_bias = 0.0
scene.render.bake_samples = 0
scene.cycles.sampling_pattern = 'TABULATED_SOBOL'
scene.eevee.use_volume_custom_range = False
bpy.context.view_layer.update()
